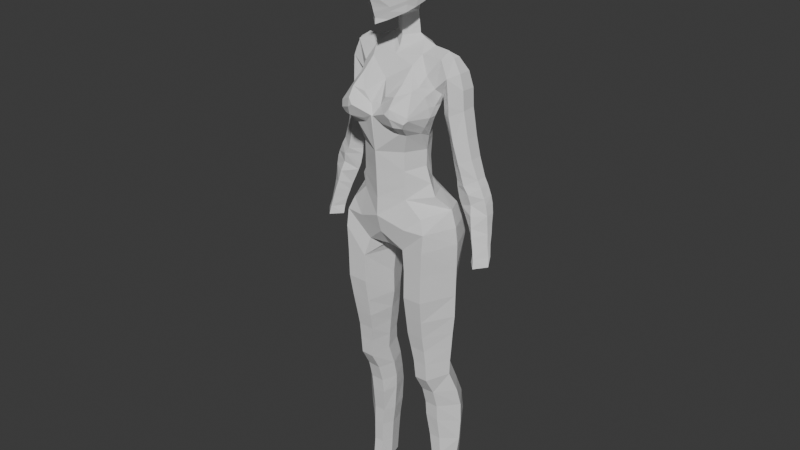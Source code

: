 # Source: Final_Character_1.blend  (saved by Blender 4.5.90; exported with 4.5.12 LTS)
import bpy
from mathutils import Matrix  # noqa: F401  (used for matrix-valued properties, if any)

bpy.ops.wm.read_factory_settings(use_empty=True)
scene = bpy.context.scene
scene.name = 'Scene'

# ---- collections
col_collection = bpy.data.collections.new('Collection'); scene.collection.children.link(col_collection)

# ---- world
world_world = bpy.data.worlds.new('World'); scene.world = world_world
world_world.use_nodes = True; world_world.node_tree.nodes.clear()
_N = world_world.node_tree.nodes; _L = world_world.node_tree.links
n0 = _N.new('ShaderNodeOutputWorld'); n0.name = 'World Output'; n0.location = (200, 100)
n1 = _N.new('ShaderNodeBackground'); n1.name = 'Background'; n1.location = (-200, 100)
n1.inputs[0].default_value = (0.05088, 0.05088, 0.05088, 1.0)
_L.new(n1.outputs[0], n0.inputs[0])
n0.is_active_output = True
world_world.color = (0.05088, 0.05088, 0.05088)
world_world.sun_shadow_jitter_overblur = 0.0

# ---- meshes
me_plane_002 = bpy.data.meshes.new('Plane.002')
me_plane_002.from_pydata([(-1.362, -0.2169, -1.103e-07), (-0.7478, -0.2738, 0.6129), (0.0, -0.269, 0.9613), (-1.028, -0.2216, -0.6704), (-0.7034, -0.2216, -0.9234), (0.0, -0.2216, -0.9234), (-1.825, -1.212, -0.3968), (-1.664, -0.676, -0.3968), (-1.825, -1.212, -0.3968), (-1.71, -6.37, -0.3968), (-1.86, -7.058, -0.628), (-1.254, -0.7786, 0.5432), (-1.728, -5.862, -0.3968), (-1.901, -7.664, -0.7821), (-1.423, -1.202, 0.6471), (-1.901, -8.34, -0.809), (-1.382, -3.461, 0.7068), (-1.767, -5.356, -0.3968), (-1.343, -4.203, 0.5931), (-1.804, -4.827, -0.3968), (-1.307, -4.829, 0.4816), (-1.862, -4.214, -0.3968), (-1.301, -5.35, 0.3746), (-1.871, -3.474, -0.3968), (-1.871, -3.474, -0.3968), (-1.888, -2.562, -0.3968), (-1.888, -2.562, -0.3968), (-1.891, -1.752, -0.3968), (-1.891, -1.752, -0.3968), (-1.343, -8.281, -0.2963), (-1.4, -2.549, 0.7112), (-1.355, -7.709, -0.2448), (-1.432, -1.76, 0.7193), (-1.338, -7.082, -0.07505), (-1.31, -6.478, 0.2609), (-1.314, -5.858, 0.3122), (-1.517, -8.305, -1.45), (-1.503, -7.583, -1.357), (-1.411, -6.998, -1.183), (-1.29, -6.336, -0.965), (-1.289, -5.835, -0.9233), (-1.295, -5.247, -0.9747), (-1.305, -4.728, -0.9939), (-1.349, -4.133, -1.042), (-1.372, -3.437, -1.097), (-1.398, -2.54, -1.286), (-1.461, -1.725, -1.398), (-1.492, -1.193, -1.215), (-1.364, -0.7315, -1.036), (-0.9019, -8.203, -0.2963), (-0.9108, -7.711, -0.2448), (-0.9075, -7.111, -0.07505), (-0.893, -6.494, 0.2609), (-0.8588, -5.856, 0.3122), (-0.7885, -5.346, 0.3746), (-0.7501, -4.813, 0.4816), (-0.7568, -4.209, 0.5811), (-0.759, -3.48, 0.6967), (-0.7724, -2.563, 0.6999), (-0.6206, -1.957, 0.584), (-0.8036, -1.177, 0.7609), (-0.7655, -8.152, -0.7971), (-0.7521, -7.721, -0.7855), (-0.7387, -7.13, -0.6468), (-0.7494, -6.407, -0.4041), (-0.7066, -5.886, -0.3887), (-0.6745, -5.343, -0.408), (-0.5981, -4.8, -0.3887), (-0.5161, -4.216, -0.3926), (-0.5232, -3.505, -0.3887), (-0.4429, -2.606, -0.3964), (-0.2729, -2.132, -0.381), (0.0, -2.011, -0.381), (0.0, -0.8497, 0.9909), (0.0, -1.43, 0.8264), (0.0, -1.979, 0.4546), (-0.3938, -2.232, 0.09674), (-0.9841, -8.26, -1.425), (-0.9809, -7.689, -1.361), (-0.9295, -7.069, -1.201), (-0.891, -6.336, -0.9655), (-0.8653, -5.836, -0.9246), (-0.8236, -5.348, -0.9673), (-0.7979, -4.806, -0.9934), (-0.8043, -4.205, -1.047), (-0.7818, -3.486, -1.137), (-0.7818, -2.578, -1.377), (-0.7818, -2.578, -1.377), (-0.4148, -1.815, -1.488), (-0.2717, -1.214, -1.377), (-0.08416, -0.6453, -1.155), (0.0, -0.6597, -1.146), (0.0, -1.116, -1.249), (0.0, -1.836, -0.9581), (-0.07903, -1.169, -1.283), (-0.1674, -1.805, -1.241), (-1.862, -9.052, -0.809), (-1.776, -9.682, -0.809), (-1.731, -10.47, -0.809), (-1.743, -11.21, -0.809), (-1.435, -11.23, -0.3737), (-1.467, -11.22, -1.283), (-1.435, -10.45, -0.4469), (-1.397, -9.666, -0.4122), (-1.371, -9.048, -0.4007), (-1.467, -10.48, -1.321), (-1.48, -9.749, -1.371), (-1.483, -9.194, -1.418), (-0.9793, -9.042, -0.4007), (-1.053, -9.657, -0.4122), (-1.108, -10.44, -0.4469), (-1.124, -11.22, -0.3737), (-1.127, -11.21, -1.283), (-1.108, -10.46, -1.328), (-1.076, -9.715, -1.37), (-1.018, -9.086, -1.415), (-1.002, -11.2, -0.8013), (-0.9633, -10.44, -0.8045), (-0.9248, -9.715, -0.8142), (-0.8413, -9.082, -0.811), (-1.362, -0.2169, -1.103e-07), (-1.028, 0.6759, -4.388e-08), (-1.14, 1.814, 0.4037), (-1.195, 0.1755, -7.474e-08), (-1.039, 1.192, 4.712e-09), (-0.7291, 1.206, 0.6297), (-0.7223, 0.6183, 0.6297), (-0.7401, 0.1438, 0.6108), (-0.7554, 1.837, 0.8903), (0.0, 1.193, 1.042), (0.0, 0.6126, 1.001), (0.0, 0.1591, 0.982), (-1.036, 2.129, 1.098), (-1.242, 1.995, 0.3838), (-1.341, 2.287, 0.2768), (-1.192, 2.859, 0.3272), (-0.9242, 1.804, 0.7802), (-0.323, 2.0, 1.033), (-0.03475, 2.292, 1.164), (-0.7933, 2.14, 1.207), (-0.3412, 2.131, 1.132), (-0.3749, 2.883, 1.026), (-0.7372, 2.978, 1.086), (-0.1655, 2.57, 0.9837), (-0.9894, 3.058, 0.6463), (-1.295, 2.568, 0.2705), (0.0, 2.277, 1.132), (0.0, 3.206, 0.5506), (-0.7478, -0.2738, 0.6129), (0.0, -0.269, 0.9613), (-0.8874, 0.8454, -0.3747), (-0.8945, 0.1464, -0.4439), (-0.8874, 1.427, -0.4282), (-1.028, -0.2216, -0.6704), (0.0, 3.758, -1.069), (0.0, 2.655, 0.9371), (-0.7071, 3.659, 0.262), (-1.09, 1.615, -0.01835), (-1.046, 3.135, 0.4083), (0.0, 4.114, -0.8686), (0.0, 3.172, -1.176), (0.0, 2.533, -1.093), (0.0, 2.016, -0.8793), (0.0, 1.586, -0.7375), (-0.5625, 0.8426, -0.6277), (-0.5696, 0.1464, -0.6969), (-0.5625, 1.414, -0.6812), (-0.7034, -0.2216, -0.9234), (0.0, 0.8426, -0.6277), (0.0, 0.1464, -0.6969), (0.0, 1.412, -0.6812), (-0.1418, -0.2216, -0.9234), (0.0, -0.2216, -0.9234), (-0.8874, 1.623, -0.4282), (-0.5625, 1.606, -0.7049), (0.0, 3.813, 0.1471), (0.0, 4.361, -0.725), (-0.5538, 4.234, -0.4861), (-0.923, 4.079, -0.4861), (-1.429, 4.048, -0.4378), (-1.196, 1.968, -0.01835), (-1.3, 2.266, -0.01835), (-1.288, 2.537, -0.01835), (-1.273, 3.021, -0.01835), (-1.172, 3.763, -0.6179), (-1.467, 3.921, -0.01835), (-0.8874, 2.051, -0.5054), (-0.5625, 2.036, -0.8201), (-0.8151, 3.921, -0.02471), (-1.107, 3.411, 0.1322), (-0.7221, 3.275, 0.6739), (-0.9295, 2.472, -0.7952), (-0.5205, 2.457, -1.009), (-1.114, 2.283, 1.151), (-1.177, 2.468, 1.067), (-1.192, 2.427, 1.056), (-1.199, 2.385, 1.056), (-0.7197, 2.689, 1.3), (-0.7417, 2.421, 1.32), (-0.5897, 2.526, 1.343), (-0.9295, 3.119, -0.9236), (-0.5205, 3.104, -1.138), (-1.24, 2.505, -0.3447), (-1.369, 2.985, -0.3909), (-0.9295, 3.783, -0.7635), (-0.5205, 3.768, -0.9818), (-1.388, 3.743, -0.3909), (-0.5205, 4.049, -0.8257), (0.0, 3.972, -0.03904), (0.0, 4.27, -0.1593), (-0.4035, 4.348, -0.4666), (-0.3792, 4.68, -0.45), (-0.3641, 4.981, -0.4356), (0.0, 4.827, -0.1593), (0.0, 4.699, -0.6955), (0.0, 5.142, -0.6864), (-0.182, 4.904, -0.2975), (-0.3641, 4.981, -0.4356), (0.0, 4.827, -0.1593), (0.0, 5.142, -0.6864), (0.0, 5.51, -0.7364), (0.0, 5.766, -0.8044), (0.0, 4.927, -0.05856), (0.0, 4.993, 0.1702), (0.0, 4.998, 0.3255), (0.0, 4.957, 0.576), (0.0, 4.861, 0.8509), (0.0, 4.842, 0.9914), (0.0, 5.014, 0.9818), (0.0, 5.329, 1.088), (0.0, 5.593, 1.176), (0.0, 5.693, 1.388), (0.0, 5.935, 1.202), (0.0, 6.245, 1.216), (0.0, 6.351, 1.276), (0.0, 6.853, 1.355), (0.0, 7.226, 1.246), (0.0, 7.677, 0.9911), (0.0, 7.955, 0.595), (0.0, 8.053, 0.1126), (0.0, 8.069, -0.4282), (0.0, 7.806, -0.9738), (0.0009002, 7.372, -1.226), (0.0, 6.849, -1.313), (0.0, 6.371, -1.17), (0.0, 6.065, -0.9855), (-0.2837, 4.966, 0.7364), (-0.6306, 5.16, 0.4432), (-0.9029, 5.428, -0.00925), (-0.4013, 5.173, -0.4479), (-0.4571, 5.362, -0.4583), (-0.7133, 5.524, -0.4474), (-0.3087, 5.059, 0.5096), (-0.7753, 5.287, 0.217), (-0.3725, 5.147, 0.1936), (-0.4148, 5.255, -0.1323), (-0.182, 4.904, -0.2975), (-0.23, 5.104, -0.1477), (-0.1823, 7.96, -0.7041), (-0.3645, 8.045, -0.4345), (0.0, 7.986, -0.701), (-0.1823, 8.049, -0.161), (0.0, 8.061, -0.1578), (-0.2413, 7.71, -0.9796), (-0.4827, 7.881, -0.7071), (-0.181, 7.951, 0.3376), (-0.362, 7.947, 0.08023), (-0.543, 7.943, -0.1771), (-0.3509, 7.355, -1.137), (-0.711, 7.562, -0.7988), (-0.3083, 6.679, -1.181), (-0.6167, 6.876, -1.029), (-0.925, 7.059, -0.7787), (-0.4265, 6.558, -1.116), (-0.9204, 6.683, -0.8648), (-0.5252, 6.292, -0.9518), (-0.9413, 6.519, -0.786), (-0.0996, 5.694, 1.178), (-0.333, 5.197, 0.772), (-0.6552, 5.379, 0.4536), (-0.8454, 5.504, 0.2158), (-0.9985, 5.693, -0.009871), (0.0, 5.186, 1.047), (0.0, 5.502, 1.156), (-1.007, 5.773, -0.008829), (-0.8868, 5.668, 0.2356), (-0.6754, 5.482, 0.4735), (-0.3594, 5.334, 0.802), (-0.9179, 7.589, -0.1435), (-1.089, 7.067, -0.1098), (-1.152, 6.677, -0.07615), (-1.111, 6.247, -0.04249), (-1.019, 5.618, -0.319), (-1.035, 5.874, -0.5128), (-0.9967, 5.762, -0.4972), (-0.9633, 5.724, -0.4856), (-0.9523, 5.697, -0.4727), (-0.9568, 5.64, -0.4384), (-1.107, 5.837, -0.3209), (-1.111, 6.059, -0.513), (-1.211, 6.269, -0.3298), (-1.191, 6.332, -0.5134), (-1.229, 6.726, -0.3291), (-1.206, 6.736, -0.5195), (-1.169, 7.094, -0.3361), (-1.156, 7.094, -0.521), (-0.9972, 7.595, -0.3323), (-0.9811, 7.576, -0.5211), (-0.7207, 7.843, -0.5273), (-0.6525, 7.941, -0.3328), (-0.6126, 7.972, -0.4345), (-0.6479, 7.921, -0.5204), (-0.7698, 7.604, 0.1113), (-0.9301, 7.23, 0.1424), (-1.038, 6.685, 0.1735), (-0.9938, 6.227, 0.2045), (-0.3917, 5.685, 0.8228), (-0.7004, 5.677, 0.4874), (-0.3783, 6.512, 1.077), (-0.725, 6.608, 0.7778), (-0.9077, 6.578, 0.4542), (0.0, 6.584, 1.374), (-1.009, 6.527, 0.189), (-1.001, 6.958, 0.1579), (-0.3274, 6.879, 1.063), (-0.6283, 6.905, 0.798), (-0.8611, 6.931, 0.4401), (-0.2944, 7.227, 1.024), (-0.5481, 7.228, 0.7599), (-0.7769, 7.229, 0.4432), (-0.2391, 7.659, 0.9012), (-0.4296, 7.64, 0.6865), (-0.6241, 7.622, 0.4009), (-0.9403, 5.948, 0.2201), (-0.3927, 5.922, 0.8358), (-0.7251, 5.934, 0.49), (-0.1963, 5.928, 1.019), (-0.1891, 6.379, 1.146), (-0.3686, 6.468, 0.9837), (-0.6692, 6.548, 0.7073), (-0.8606, 6.546, 0.4746), (1.422, 4.043, -0.4285), (1.659, 3.892, -0.3442), (1.875, 3.504, -0.3442), (1.995, 3.054, -0.3442), (2.02, 2.46, -0.3635), (2.167, 1.659, -0.3827), (2.303, 1.059, -0.4084), (2.504, 0.4746, -0.4502), (1.846, 1.525, -0.1326), (1.546, 1.517, -0.3827), (1.996, 0.9412, -0.1783), (1.661, 0.9385, -0.4084), (1.42, 2.261, -0.2716), (1.723, 2.304, -0.06567), (2.172, 0.2838, -0.2304), (1.784, 0.298, -0.4502), (2.084, 0.5863, -0.2198), (1.723, 2.609, -0.0432), (1.665, 3.399, -0.01649), (1.457, 3.92, -0.03026), (1.33, 2.714, -0.3468), (2.504, 0.4785, -0.8031), (2.303, 1.051, -0.8163), (2.167, 1.651, -0.8063), (2.02, 2.476, -0.8145), (1.995, 3.03, -0.8109), (1.875, 3.5, -0.756), (1.659, 3.907, -0.5717), (0.9186, 3.784, -0.7651), (1.604, 3.532, -0.9285), (1.639, 3.064, -1.003), (1.706, 2.519, -0.9552), (1.817, 1.681, -0.9738), (1.96, 0.9784, -0.9756), (2.125, 0.4898, -0.987), (1.694, 3.004, -0.02984), (1.36, 2.595, -0.6032), (0.5541, 2.333, -0.01319), (0.768, 3.089, -0.9178), (1.088, 3.86, -0.5886), (1.315, 3.501, -0.3114), (1.258, 3.242, -0.2703), (1.799, 0.1124, -0.4502), (1.886, -0.2444, -0.4502), (2.621, 0.2703, -0.4502), (2.753, -0.03072, -0.4502), (2.341, 0.06349, -0.2222), (2.817, -0.2142, -0.4502), (2.408, -0.2557, -0.2812), (1.979, -0.4578, -0.4502), (2.875, -0.5149, -0.4502), (2.898, -0.8065, -0.4388), (2.93, -1.075, -0.4252), (2.976, -1.418, -0.373), (3.044, -1.747, -0.3458), (3.099, -2.017, -0.2754), (2.788, -2.049, 0.06152), (2.49, -2.059, -0.2754), (2.484, -1.781, -0.3458), (2.754, -1.789, 0.007961), (2.686, -1.458, -0.04378), (2.412, -1.526, -0.373), (2.614, -1.16, -0.07919), (2.319, -1.23, -0.4252), (2.55, -0.9011, -0.1328), (2.234, -1.001, -0.4388), (2.482, -0.5644, -0.1863), (2.091, -0.6984, -0.4502), (3.044, -1.758, -0.4384), (2.976, -1.421, -0.5201), (2.93, -1.092, -0.6238), (2.898, -0.8217, -0.6714), (2.875, -0.5244, -0.7301), (2.617, 0.272, -0.8031), (2.756, -0.02069, -0.7834), (2.815, -0.2409, -0.7782), (2.175, 0.2538, -0.9824), (2.34, -0.05258, -0.9983), (2.411, -0.2818, -1.012), (2.483, -0.5496, -0.9801), (2.552, -0.8878, -0.9302), (2.615, -1.151, -0.8462), (2.69, -1.432, -0.7464), (2.754, -1.773, -0.6669), (2.786, -2.07, -0.5762), (1.362, -0.2169, -1.103e-07), (0.7478, -0.2738, 0.6129), (1.028, -0.2216, -0.6704), (0.7034, -0.2216, -0.9234), (1.825, -1.212, -0.3968), (1.664, -0.676, -0.3968), (1.825, -1.212, -0.3968), (1.71, -6.37, -0.3968), (1.86, -7.058, -0.628), (1.254, -0.7786, 0.5432), (1.728, -5.862, -0.3968), (1.901, -7.664, -0.7821), (1.423, -1.202, 0.6471), (1.901, -8.34, -0.809), (1.382, -3.461, 0.7068), (1.767, -5.356, -0.3968), (1.343, -4.203, 0.5931), (1.804, -4.827, -0.3968), (1.307, -4.829, 0.4816), (1.862, -4.214, -0.3968), (1.301, -5.35, 0.3746), (1.871, -3.474, -0.3968), (1.871, -3.474, -0.3968), (1.888, -2.562, -0.3968), (1.888, -2.562, -0.3968), (1.891, -1.752, -0.3968), (1.891, -1.752, -0.3968), (1.343, -8.281, -0.2963), (1.4, -2.549, 0.7112), (1.355, -7.709, -0.2448), (1.432, -1.76, 0.7193), (1.338, -7.082, -0.07505), (1.31, -6.478, 0.2609), (1.314, -5.858, 0.3122), (1.517, -8.305, -1.45), (1.503, -7.583, -1.357), (1.411, -6.998, -1.183), (1.29, -6.336, -0.965), (1.289, -5.835, -0.9233), (1.295, -5.247, -0.9747), (1.305, -4.728, -0.9939), (1.349, -4.133, -1.042), (1.372, -3.437, -1.097), (1.398, -2.54, -1.286), (1.461, -1.725, -1.398), (1.492, -1.193, -1.215), (1.364, -0.7315, -1.036), (0.9019, -8.203, -0.2963), (0.9108, -7.711, -0.2448), (0.9075, -7.111, -0.07505), (0.893, -6.494, 0.2609), (0.8588, -5.856, 0.3122), (0.7885, -5.346, 0.3746), (0.7501, -4.813, 0.4816), (0.7568, -4.209, 0.5811), (0.759, -3.48, 0.6967), (0.7724, -2.563, 0.6999), (0.6206, -1.957, 0.584), (0.8036, -1.177, 0.7609), (0.7655, -8.152, -0.7971), (0.7521, -7.721, -0.7855), (0.7387, -7.13, -0.6468), (0.7494, -6.407, -0.4041), (0.7066, -5.886, -0.3887), (0.6745, -5.343, -0.408), (0.5981, -4.8, -0.3887), (0.5161, -4.216, -0.3926), (0.5232, -3.505, -0.3887), (0.4429, -2.606, -0.3964), (0.2729, -2.132, -0.381), (0.3938, -2.232, 0.09674), (0.9841, -8.26, -1.425), (0.9809, -7.689, -1.361), (0.9295, -7.069, -1.201), (0.891, -6.336, -0.9655), (0.8653, -5.836, -0.9246), (0.8236, -5.348, -0.9673), (0.7979, -4.806, -0.9934), (0.8043, -4.205, -1.047), (0.7818, -3.486, -1.137), (0.7818, -2.578, -1.377), (0.7818, -2.578, -1.377), (0.4148, -1.815, -1.488), (0.2717, -1.214, -1.377), (0.08416, -0.6453, -1.155), (0.07903, -1.169, -1.283), (0.1674, -1.805, -1.241), (1.862, -9.052, -0.809), (1.776, -9.682, -0.809), (1.731, -10.47, -0.809), (1.743, -11.21, -0.809), (1.435, -11.23, -0.3737), (1.467, -11.22, -1.283), (1.435, -10.45, -0.4469), (1.397, -9.666, -0.4122), (1.371, -9.048, -0.4007), (1.467, -10.48, -1.321), (1.48, -9.749, -1.371), (1.483, -9.194, -1.418), (0.9793, -9.042, -0.4007), (1.053, -9.657, -0.4122), (1.108, -10.44, -0.4469), (1.124, -11.22, -0.3737), (1.127, -11.21, -1.283), (1.108, -10.46, -1.328), (1.076, -9.715, -1.37), (1.018, -9.086, -1.415), (1.002, -11.2, -0.8013), (0.9633, -10.44, -0.8045), (0.9248, -9.715, -0.8142), (0.8413, -9.082, -0.811), (1.362, -0.2169, -1.103e-07), (1.028, 0.6759, -4.388e-08), (1.14, 1.814, 0.4037), (1.195, 0.1755, -7.474e-08), (1.039, 1.192, 4.712e-09), (0.7291, 1.206, 0.6297), (0.7223, 0.6183, 0.6297), (0.7401, 0.1438, 0.6108), (0.7554, 1.837, 0.8903), (1.036, 2.129, 1.098), (1.242, 1.995, 0.3838), (1.341, 2.287, 0.2768), (1.192, 2.859, 0.3272), (0.9242, 1.804, 0.7802), (0.323, 2.0, 1.033), (0.03475, 2.292, 1.164), (0.7933, 2.14, 1.207), (0.3412, 2.131, 1.132), (0.3749, 2.883, 1.026), (0.7372, 2.978, 1.086), (0.1655, 2.57, 0.9837), (0.9894, 3.058, 0.6463), (1.295, 2.568, 0.2705), (0.7478, -0.2738, 0.6129), (0.8874, 0.8454, -0.3747), (0.8945, 0.1464, -0.4439), (0.8874, 1.427, -0.4282), (1.028, -0.2216, -0.6704), (0.7071, 3.659, 0.262), (1.09, 1.615, -0.01835), (1.046, 3.135, 0.4083), (0.5625, 0.8426, -0.6277), (0.5696, 0.1464, -0.6969), (0.5625, 1.414, -0.6812), (0.7034, -0.2216, -0.9234), (0.1418, -0.2216, -0.9234), (0.8874, 1.623, -0.4282), (0.5625, 1.606, -0.7049), (0.5538, 4.234, -0.4861), (0.923, 4.079, -0.4861), (1.429, 4.048, -0.4378), (1.196, 1.968, -0.01835), (1.3, 2.266, -0.01835), (1.288, 2.537, -0.01835), (1.273, 3.021, -0.01835), (1.172, 3.763, -0.6179), (1.467, 3.921, -0.01835), (0.8874, 2.051, -0.5054), (0.5625, 2.036, -0.8201), (0.8151, 3.921, -0.02471), (1.107, 3.411, 0.1322), (0.7221, 3.275, 0.6739), (0.9295, 2.472, -0.7952), (0.5205, 2.457, -1.009), (1.114, 2.283, 1.151), (1.177, 2.468, 1.067), (1.192, 2.427, 1.056), (1.199, 2.385, 1.056), (0.7197, 2.689, 1.3), (0.7417, 2.421, 1.32), (0.5897, 2.526, 1.343), (0.9295, 3.119, -0.9236), (0.5205, 3.104, -1.138), (1.24, 2.505, -0.3447), (1.369, 2.985, -0.3909), (0.9295, 3.783, -0.7635), (0.5205, 3.768, -0.9818), (1.388, 3.743, -0.3909), (0.5205, 4.049, -0.8257), (0.4035, 4.348, -0.4666), (0.3792, 4.68, -0.45), (0.3641, 4.981, -0.4356), (0.182, 4.904, -0.2975), (0.3641, 4.981, -0.4356), (-0.0009002, 7.372, -1.226), (0.2837, 4.966, 0.7364), (0.6306, 5.16, 0.4432), (0.9029, 5.428, -0.00925), (0.4013, 5.173, -0.4479), (0.4571, 5.362, -0.4583), (0.7133, 5.524, -0.4474), (0.3087, 5.059, 0.5096), (0.7753, 5.287, 0.217), (0.3725, 5.147, 0.1936), (0.4148, 5.255, -0.1323), (0.182, 4.904, -0.2975), (0.23, 5.104, -0.1477), (0.1823, 7.96, -0.7041), (0.3645, 8.045, -0.4345), (0.1823, 8.049, -0.161), (0.2413, 7.71, -0.9796), (0.4827, 7.881, -0.7071), (0.181, 7.951, 0.3376), (0.362, 7.947, 0.08023), (0.543, 7.943, -0.1771), (0.3509, 7.355, -1.137), (0.711, 7.562, -0.7988), (0.3083, 6.679, -1.181), (0.6167, 6.876, -1.029), (0.925, 7.059, -0.7787), (0.4265, 6.558, -1.116), (0.9204, 6.683, -0.8648), (0.5252, 6.292, -0.9518), (0.9413, 6.519, -0.786), (0.0996, 5.694, 1.178), (0.333, 5.197, 0.772), (0.6552, 5.379, 0.4536), (0.8454, 5.504, 0.2158), (0.9985, 5.693, -0.009871), (1.007, 5.773, -0.008829), (0.8868, 5.668, 0.2356), (0.6754, 5.482, 0.4735), (0.3594, 5.334, 0.802), (0.9179, 7.589, -0.1435), (1.089, 7.067, -0.1098), (1.152, 6.677, -0.07615), (1.111, 6.247, -0.04249), (1.019, 5.618, -0.319), (1.035, 5.874, -0.5128), (0.9967, 5.762, -0.4972), (0.9633, 5.724, -0.4856), (0.9523, 5.697, -0.4727), (0.9568, 5.64, -0.4384), (1.107, 5.837, -0.3209), (1.111, 6.059, -0.513), (1.211, 6.269, -0.3298), (1.191, 6.332, -0.5134), (1.229, 6.726, -0.3291), (1.206, 6.736, -0.5195), (1.169, 7.094, -0.3361), (1.156, 7.094, -0.521), (0.9972, 7.595, -0.3323), (0.9811, 7.576, -0.5211), (0.7207, 7.843, -0.5273), (0.6525, 7.941, -0.3328), (0.6126, 7.972, -0.4345), (0.6479, 7.921, -0.5204), (0.7698, 7.604, 0.1113), (0.9301, 7.23, 0.1424), (1.038, 6.685, 0.1735), (0.9938, 6.227, 0.2045), (0.3917, 5.685, 0.8228), (0.7004, 5.677, 0.4874), (0.3783, 6.512, 1.077), (0.725, 6.608, 0.7778), (0.9077, 6.578, 0.4542), (1.009, 6.527, 0.189), (1.001, 6.958, 0.1579), (0.3274, 6.879, 1.063), (0.6283, 6.905, 0.798), (0.8611, 6.931, 0.4401), (0.2944, 7.227, 1.024), (0.5481, 7.228, 0.7599), (0.7769, 7.229, 0.4432), (0.2391, 7.659, 0.9012), (0.4296, 7.64, 0.6865), (0.6241, 7.622, 0.4009), (0.9403, 5.948, 0.2201), (0.3927, 5.922, 0.8358), (0.7251, 5.934, 0.49), (0.1963, 5.928, 1.019), (0.1891, 6.379, 1.146), (0.3686, 6.468, 0.9837), (0.6692, 6.548, 0.7073), (0.8606, 6.546, 0.4746), (-1.422, 4.043, -0.4285), (-1.659, 3.892, -0.3442), (-1.875, 3.504, -0.3442), (-1.995, 3.054, -0.3442), (-2.02, 2.46, -0.3635), (-2.167, 1.659, -0.3827), (-2.303, 1.059, -0.4084), (-2.504, 0.4746, -0.4502), (-1.846, 1.525, -0.1326), (-1.546, 1.517, -0.3827), (-1.996, 0.9412, -0.1783), (-1.661, 0.9385, -0.4084), (-1.42, 2.261, -0.2716), (-1.723, 2.304, -0.06567), (-2.172, 0.2838, -0.2304), (-1.784, 0.298, -0.4502), (-2.084, 0.5863, -0.2198), (-1.723, 2.609, -0.0432), (-1.665, 3.399, -0.01649), (-1.457, 3.92, -0.03026), (-1.33, 2.714, -0.3468), (-2.504, 0.4785, -0.8031), (-2.303, 1.051, -0.8163), (-2.167, 1.651, -0.8063), (-2.02, 2.476, -0.8145), (-1.995, 3.03, -0.8109), (-1.875, 3.5, -0.756), (-1.659, 3.907, -0.5717), (-0.9186, 3.784, -0.7651), (-1.604, 3.532, -0.9285), (-1.639, 3.064, -1.003), (-1.706, 2.519, -0.9552), (-1.817, 1.681, -0.9738), (-1.96, 0.9784, -0.9756), (-2.125, 0.4898, -0.987), (-1.694, 3.004, -0.02984), (-1.36, 2.595, -0.6032), (-0.5541, 2.333, -0.01319), (-0.768, 3.089, -0.9178), (-1.088, 3.86, -0.5886), (-1.315, 3.501, -0.3114), (-1.258, 3.242, -0.2703), (-1.799, 0.1124, -0.4502), (-1.886, -0.2444, -0.4502), (-2.621, 0.2703, -0.4502), (-2.753, -0.03072, -0.4502), (-2.341, 0.06349, -0.2222), (-2.817, -0.2142, -0.4502), (-2.408, -0.2557, -0.2812), (-1.979, -0.4578, -0.4502), (-2.875, -0.5149, -0.4502), (-2.898, -0.8065, -0.4388), (-2.93, -1.075, -0.4252), (-2.976, -1.418, -0.373), (-3.044, -1.747, -0.3458), (-3.099, -2.017, -0.2754), (-2.788, -2.049, 0.06152), (-2.49, -2.059, -0.2754), (-2.484, -1.781, -0.3458), (-2.754, -1.789, 0.007961), (-2.686, -1.458, -0.04378), (-2.412, -1.526, -0.373), (-2.614, -1.16, -0.07919), (-2.319, -1.23, -0.4252), (-2.55, -0.9011, -0.1328), (-2.234, -1.001, -0.4388), (-2.482, -0.5644, -0.1863), (-2.091, -0.6984, -0.4502), (-3.044, -1.758, -0.4384), (-2.976, -1.421, -0.5201), (-2.93, -1.092, -0.6238), (-2.898, -0.8217, -0.6714), (-2.875, -0.5244, -0.7301), (-2.617, 0.272, -0.8031), (-2.756, -0.02069, -0.7834), (-2.815, -0.2409, -0.7782), (-2.175, 0.2538, -0.9824), (-2.34, -0.05258, -0.9983), (-2.411, -0.2818, -1.012), (-2.483, -0.5496, -0.9801), (-2.552, -0.8878, -0.9302), (-2.615, -1.151, -0.8462), (-2.69, -1.432, -0.7464), (-2.754, -1.773, -0.6669), (-2.786, -2.07, -0.5762)], [(2, 5), (86, 87), (382, 378), (380, 381), (381, 382), (506, 507), (743, 739), (741, 742), (742, 743)], [(4, 5, 90), (14, 8, 6, 28, 27, 32), (16, 23, 25, 26, 24), (13, 31, 33, 10), (19, 17, 22, 20), (17, 12, 35, 22), (32, 27, 28, 25, 26, 30), (21, 24, 23), (30, 25, 26, 24, 23, 16), (25, 26, 28, 27), (8, 6, 27, 28), (33, 34, 9, 10), (31, 13, 15, 29), (18, 16, 23, 21), (7, 6, 8, 14, 11), (20, 18, 21, 19), (35, 12, 9, 34), (1, 0, 7, 11), (3, 7, 0), (7, 3, 48), (3, 4, 48), (47, 8, 7, 48), (46, 28, 8, 47), (46, 45, 26, 28), (44, 24, 26, 45), (44, 43, 21, 24), (42, 19, 21, 43), (41, 17, 19, 42), (40, 12, 17, 41), (39, 9, 12, 40), (38, 10, 9, 39), (37, 13, 10, 38), (36, 15, 13, 37), (31, 29, 49, 50), (33, 31, 50, 51), (34, 33, 51, 52), (35, 34, 52, 53), (22, 35, 53, 54), (20, 22, 54, 55), (18, 20, 55, 56), (16, 18, 56, 57), (30, 16, 57, 58), (32, 30, 58, 59), (14, 32, 59, 60), (11, 14, 60), (11, 60, 1), (57, 56, 58), (62, 50, 49, 61), (51, 50, 62, 63), (52, 51, 63, 64), (53, 52, 64, 65), (54, 53, 65, 66), (55, 54, 66, 67), (56, 55, 67, 68), (68, 69, 57, 56), (69, 70, 58, 57), (59, 58, 70, 71, 76), (2, 1, 73), (60, 73, 1), (73, 60, 74), (60, 59, 74), (74, 59, 75), (71, 75, 59, 76), (72, 75, 71), (78, 77, 36, 37), (38, 79, 78, 37), (39, 80, 79, 38), (40, 81, 80, 39), (41, 82, 81, 40), (42, 83, 82, 41), (43, 84, 83, 42), (44, 85, 84, 43), (45, 86, 85, 44), (62, 61, 77, 78), (63, 62, 78, 79), (64, 63, 79, 80), (65, 64, 80, 81), (66, 65, 81, 82), (67, 66, 82, 83), (68, 67, 83, 84), (69, 68, 84, 85), (70, 69, 85, 86), (4, 90, 48), (90, 89, 48), (48, 89, 47), (89, 88, 47), (47, 88, 46), (46, 88, 87, 45), (90, 5, 91), (88, 89, 95), (86, 88, 95, 70), (95, 89, 94), (89, 90, 94), (91, 92, 90), (90, 92, 94), (92, 93, 94), (94, 93, 95), (72, 71, 93), (93, 71, 95), (71, 70, 95), (29, 15, 96, 104), (103, 104, 96, 97), (102, 103, 97, 98), (100, 102, 98, 99), (105, 101, 99, 98), (106, 105, 98, 97), (107, 106, 97, 96), (36, 107, 96, 15), (111, 110, 102, 100), (109, 103, 102, 110), (108, 104, 103, 109), (49, 29, 104, 108), (36, 77, 115, 107), (107, 115, 114, 106), (106, 114, 113, 105), (113, 112, 101, 105), (119, 115, 77, 61), (119, 118, 114, 115), (118, 117, 113, 114), (117, 116, 112, 113), (110, 111, 116, 117), (109, 110, 117, 118), (108, 109, 118, 119), (61, 49, 108, 119), (120, 123, 151, 153), (123, 121, 151), (151, 121, 124, 150), (126, 121, 123), (126, 125, 124, 121), (126, 130, 129, 125), (126, 123, 127), (126, 127, 131, 130), (149, 131, 127, 148), (148, 127, 123, 120), (136, 132, 122), (122, 124, 125, 128, 136), (139, 128, 137), (128, 139, 132, 136), (138, 140, 137), (138, 137, 129, 146), (129, 137, 128, 125), (150, 124, 152), (122, 132, 133), (143, 147, 141), (143, 138, 146, 155), (139, 137, 140), (152, 124, 157), (144, 142, 190, 156), (141, 156, 190, 142), (147, 156, 141), (124, 122, 157), (144, 158, 135), (144, 156, 158), (147, 143, 155), (153, 151, 165, 167), (150, 152, 166, 164), (151, 150, 164, 165), (167, 165, 169, 171), (164, 166, 170, 168), (165, 164, 168, 169), (171, 169, 172), (166, 152, 173, 174), (166, 174, 163, 170), (157, 173, 152), (122, 133, 157), (157, 133, 180), (134, 181, 180), (133, 134, 180), (156, 147, 175), (134, 182, 181), (134, 145, 182), (145, 135, 182), (182, 135, 183), (174, 173, 186, 187), (163, 174, 187, 162), (173, 157, 186), (180, 186, 157), (181, 186, 180), (178, 188, 177), (175, 188, 156), (188, 175, 177), (209, 210, 177, 208), (159, 210, 176), (135, 158, 183), (179, 204, 184, 206), (158, 189, 183), (158, 156, 189), (188, 189, 156), (185, 183, 189), (189, 188, 185), (178, 185, 188), (179, 185, 178), (187, 186, 191, 192), (186, 181, 191), (162, 187, 192, 161), (182, 202, 191, 181), (193, 194, 195, 196), (197, 198, 199), (197, 194, 193, 198), (134, 133, 132, 193, 196), (135, 194, 197, 142, 144), (145, 195, 194, 135), (134, 196, 195, 145), (132, 139, 198, 193), (139, 140, 138, 199, 198), (141, 142, 197, 199, 138, 143), (192, 191, 200, 201), (200, 191, 203), (191, 202, 203), (202, 182, 203), (183, 203, 182), (161, 192, 201, 160), (201, 200, 204, 205), (200, 203, 206), (204, 200, 206, 184), (160, 201, 205, 154), (203, 183, 206), (185, 179, 206), (185, 206, 183), (179, 178, 204), (207, 159, 154, 205), (205, 204, 178, 207), (178, 177, 207), (120, 153, 167, 171, 172, 149, 148), (210, 159, 207), (210, 207, 177), (175, 208, 177), (213, 211, 210, 209), (212, 211, 213, 216), (176, 210, 211, 214), (212, 214, 211), (214, 212, 215), (216, 213, 215, 212), (226, 246, 225), (227, 246, 226), (251, 250, 248), (246, 252, 225), (247, 252, 246), (225, 252, 224), (253, 254, 247), (247, 254, 252), (252, 254, 224), (224, 254, 223), (248, 250, 253), (250, 255, 253), (254, 253, 255), (254, 255, 257), (254, 257, 223), (223, 257, 222), (256, 218, 222, 257), (255, 250, 257), (250, 249, 257), (217, 256, 257, 249), (217, 249, 219), (220, 219, 249, 250), (221, 220, 250, 251), (240, 260, 259), (259, 260, 258), (260, 241, 258), (240, 259, 262), (259, 261, 262), (261, 239, 262), (263, 258, 241), (242, 263, 241), (264, 258, 263), (258, 264, 259), (259, 267, 261), (267, 266, 261), (261, 266, 239), (266, 265, 239), (239, 265, 238), (269, 264, 268), (264, 263, 268), (263, 242, 268), (243, 268, 242), (244, 270, 243), (268, 243, 270), (270, 271, 268), (268, 271, 269), (271, 272, 269), (270, 244, 273), (271, 270, 273), (273, 274, 271), (271, 274, 272), (274, 273, 275, 276), (245, 275, 273, 244), (231, 277, 230), (232, 277, 231), (228, 246, 227), (246, 228, 278), (247, 246, 278, 279), (253, 247, 279, 280), (248, 253, 280, 281), (280, 285, 284, 281), (279, 286, 285, 280), (278, 287, 286, 279), (228, 282, 287, 278), (292, 293, 294, 295, 296, 297), (308, 309, 310, 311), (299, 293, 292, 298), (301, 299, 298, 300), (303, 301, 300, 302), (305, 303, 302, 304), (307, 305, 304, 306), (308, 307, 306, 309), (292, 248, 281, 298), (292, 297, 251, 248), (251, 297, 296, 221), (221, 296, 295, 245), (293, 299, 276), (295, 294, 275, 245), (275, 294, 293, 276), (299, 301, 276), (298, 281, 284), (298, 284, 291, 300), (303, 276, 301), (300, 291, 290, 302), (303, 305, 272, 274), (303, 274, 276), (302, 290, 289, 304), (305, 307, 272), (304, 289, 288, 306), (307, 308, 269), (269, 272, 307), (306, 288, 267, 309), (311, 310, 259, 264), (269, 308, 311, 264), (310, 309, 267, 259), (285, 333, 315, 291, 284), (291, 315, 322, 314, 290), (290, 314, 323, 313, 289), (289, 313, 288), (313, 312, 288), (288, 312, 267), (267, 312, 266), (230, 277, 283), (229, 283, 287), (287, 282, 229), (283, 277, 287), (287, 277, 316), (286, 287, 316, 317), (285, 286, 317), (322, 320, 314), (320, 319, 314), (318, 234, 321), (235, 324, 318, 321), (319, 318, 324, 325), (325, 326, 319), (323, 314, 326), (319, 326, 314), (236, 327, 324, 235), (325, 324, 327, 328), (326, 325, 328, 329), (313, 323, 326, 329), (234, 318, 337, 233), (237, 330, 327, 236), (328, 327, 330, 331), (329, 328, 331, 332), (312, 313, 329, 332), (266, 312, 332, 265), (265, 332, 238), (332, 331, 238), (331, 330, 238), (238, 330, 237), (333, 285, 317, 335), (317, 316, 334, 335), (232, 336, 334, 316, 277), (333, 335, 315), (233, 337, 336, 232), (318, 338, 337), (319, 339, 338, 318), (320, 340, 339, 319), (320, 322, 340), (315, 335, 322), (340, 322, 335), (335, 334, 339, 340), (339, 334, 338), (334, 336, 337, 338), (345, 354, 349, 346), (349, 351, 347, 346), (347, 351, 357, 355, 348), (357, 351, 352, 356, 355), (352, 351, 349, 350), (353, 350, 349, 354), (342, 341, 360), (342, 360, 359, 343), (344, 343, 359), (344, 359, 376, 358), (344, 358, 345), (354, 345, 358), (354, 358, 353), (358, 361, 353), (367, 368, 342, 343), (366, 367, 343, 344), (365, 366, 344, 345), (364, 365, 345, 346), (363, 364, 346, 347), (362, 363, 347, 348), (342, 368, 341), (375, 374, 363, 362), (373, 364, 363, 374), (372, 365, 364, 373), (371, 366, 365, 372), (370, 367, 366, 371), (369, 368, 367, 370), (368, 369, 341), (356, 352, 374, 375), (352, 350, 373, 374), (350, 353, 372, 373), (372, 353, 377), (361, 358, 376), (372, 377, 371), (361, 377, 353), (377, 361, 378), (377, 378, 371), (378, 379, 371), (371, 379, 370), (370, 379, 369), (369, 380, 341), (376, 359, 361), (361, 359, 378), (359, 360, 378), (356, 383, 355), (355, 385, 348), (385, 355, 387), (386, 385, 387), (383, 387, 355), (384, 387, 383), (389, 388, 386, 387), (390, 389, 387, 384), (398, 397, 400, 399), (396, 395, 400, 397), (402, 399, 400, 401), (394, 401, 400, 395), (403, 401, 394, 393), (402, 401, 403, 404), (405, 403, 393, 392), (404, 403, 405, 406), (406, 405, 407, 408), (391, 407, 405, 392), (389, 407, 391, 388), (390, 408, 407, 389), (396, 409, 395), (410, 394, 395, 409), (411, 393, 394, 410), (412, 392, 393, 411), (413, 391, 392, 412), (388, 391, 413, 416), (388, 416, 415, 386), (386, 415, 414, 385), (362, 348, 385, 414), (341, 369, 360), (369, 379, 360), (378, 360, 379), (420, 419, 416), (419, 418, 416), (416, 418, 415), (416, 413, 420), (375, 362, 414, 417), (415, 418, 417, 414), (412, 421, 420, 413), (411, 422, 421, 412), (410, 423, 422, 411), (409, 424, 423, 410), (425, 424, 409, 396), (375, 417, 383, 356), (384, 383, 417, 418), (390, 384, 418), (418, 419, 390), (420, 390, 419), (390, 420, 408), (406, 408, 420, 421), (404, 406, 421, 422), (402, 404, 422, 423), (399, 402, 423, 424), (398, 399, 424, 425), (396, 397, 398, 425), (429, 510, 5), (438, 456, 451, 452, 430, 432), (440, 448, 450, 449, 447), (437, 434, 457, 455), (443, 444, 446, 441), (441, 446, 459, 436), (456, 454, 450, 449, 452, 451), (445, 447, 448), (454, 440, 447, 448, 450, 449), (449, 451, 452, 450), (432, 452, 451, 430), (457, 434, 433, 458), (455, 453, 439, 437), (442, 445, 447, 440), (431, 435, 438, 432, 430), (444, 443, 445, 442), (459, 458, 433, 436), (427, 435, 431, 426), (428, 426, 431), (431, 472, 428), (428, 472, 429), (471, 472, 431, 432), (470, 471, 432, 452), (470, 452, 450, 469), (468, 469, 450, 448), (468, 448, 445, 467), (466, 467, 445, 443), (465, 466, 443, 441), (464, 465, 441, 436), (463, 464, 436, 433), (462, 463, 433, 434), (461, 462, 434, 437), (460, 461, 437, 439), (455, 474, 473, 453), (457, 475, 474, 455), (458, 476, 475, 457), (459, 477, 476, 458), (446, 478, 477, 459), (444, 479, 478, 446), (442, 480, 479, 444), (440, 481, 480, 442), (454, 482, 481, 440), (456, 483, 482, 454), (438, 484, 483, 456), (435, 484, 438), (435, 427, 484), (481, 482, 480), (486, 485, 473, 474), (475, 487, 486, 474), (476, 488, 487, 475), (477, 489, 488, 476), (478, 490, 489, 477), (479, 491, 490, 478), (480, 492, 491, 479), (492, 480, 481, 493), (493, 481, 482, 494), (483, 496, 495, 494, 482), (2, 73, 427), (484, 427, 73), (73, 74, 484), (484, 74, 483), (74, 75, 483), (495, 496, 483, 75), (72, 495, 75), (498, 461, 460, 497), (462, 461, 498, 499), (463, 462, 499, 500), (464, 463, 500, 501), (465, 464, 501, 502), (466, 465, 502, 503), (467, 466, 503, 504), (468, 467, 504, 505), (469, 468, 505, 506), (486, 498, 497, 485), (487, 499, 498, 486), (488, 500, 499, 487), (489, 501, 500, 488), (490, 502, 501, 489), (491, 503, 502, 490), (492, 504, 503, 491), (493, 505, 504, 492), (494, 506, 505, 493), (429, 472, 510), (510, 472, 509), (472, 471, 509), (509, 471, 508), (471, 470, 508), (470, 469, 507, 508), (510, 91, 5), (508, 512, 509), (506, 494, 512, 508), (512, 511, 509), (509, 511, 510), (91, 510, 92), (510, 511, 92), (92, 511, 93), (511, 512, 93), (72, 93, 495), (93, 512, 495), (495, 512, 494), (453, 521, 513, 439), (520, 514, 513, 521), (519, 515, 514, 520), (517, 516, 515, 519), (522, 515, 516, 518), (523, 514, 515, 522), (524, 513, 514, 523), (460, 439, 513, 524), (528, 517, 519, 527), (526, 527, 519, 520), (525, 526, 520, 521), (473, 525, 521, 453), (460, 524, 532, 497), (524, 523, 531, 532), (523, 522, 530, 531), (530, 522, 518, 529), (536, 485, 497, 532), (536, 532, 531, 535), (535, 531, 530, 534), (534, 530, 529, 533), (527, 534, 533, 528), (526, 535, 534, 527), (525, 536, 535, 526), (485, 536, 525, 473), (537, 564, 562, 540), (540, 562, 538), (562, 561, 541, 538), (543, 540, 538), (543, 538, 541, 542), (543, 542, 129, 130), (543, 544, 540), (543, 130, 131, 544), (149, 560, 544, 131), (560, 537, 540, 544), (550, 539, 546), (539, 550, 545, 542, 541), (553, 551, 545), (545, 550, 546, 553), (552, 551, 554), (552, 146, 129, 551), (129, 542, 545, 551), (561, 563, 541), (539, 547, 546), (557, 555, 147), (557, 155, 146, 552), (553, 554, 551), (563, 566, 541), (558, 565, 588, 556), (555, 556, 588, 565), (147, 555, 565), (541, 566, 539), (558, 549, 567), (558, 567, 565), (147, 155, 557), (564, 571, 569, 562), (561, 568, 570, 563), (562, 569, 568, 561), (571, 572, 169, 569), (568, 168, 170, 570), (569, 169, 168, 568), (572, 172, 169), (570, 574, 573, 563), (570, 170, 163, 574), (566, 563, 573), (539, 566, 547), (566, 578, 547), (548, 578, 579), (547, 578, 548), (565, 175, 147), (548, 579, 580), (548, 580, 559), (559, 580, 549), (580, 581, 549), (574, 585, 584, 573), (163, 162, 585, 574), (573, 584, 566), (578, 566, 584), (579, 578, 584), (576, 575, 586), (175, 565, 586), (586, 575, 175), (209, 208, 575, 606), (159, 176, 606), (549, 581, 567), (577, 604, 582, 602), (567, 581, 587), (567, 587, 565), (586, 565, 587), (583, 587, 581), (587, 583, 586), (576, 586, 583), (577, 576, 583), (585, 590, 589, 584), (584, 589, 579), (162, 161, 590, 585), (580, 579, 589, 600), (591, 594, 593, 592), (595, 597, 596), (595, 596, 591, 592), (548, 594, 591, 546, 547), (549, 558, 556, 595, 592), (559, 549, 592, 593), (548, 559, 593, 594), (546, 591, 596, 553), (553, 596, 597, 552, 554), (555, 557, 552, 597, 595, 556), (590, 599, 598, 589), (598, 601, 589), (589, 601, 600), (600, 601, 580), (581, 580, 601), (161, 160, 599, 590), (599, 603, 602, 598), (598, 604, 601), (602, 582, 604, 598), (160, 154, 603, 599), (601, 604, 581), (583, 604, 577), (583, 581, 604), (577, 602, 576), (605, 603, 154, 159), (603, 605, 576, 602), (576, 605, 575), (537, 560, 149, 172, 572, 571, 564), (606, 605, 159), (606, 575, 605), (175, 575, 208), (213, 209, 606, 607), (608, 609, 213, 607), (176, 214, 607, 606), (608, 607, 214), (214, 215, 608), (609, 608, 215, 213), (226, 225, 612), (227, 226, 612), (617, 614, 616), (612, 225, 618), (613, 612, 618), (225, 224, 618), (619, 613, 620), (613, 618, 620), (618, 224, 620), (224, 223, 620), (614, 619, 616), (616, 619, 621), (620, 621, 619), (620, 623, 621), (620, 223, 623), (223, 222, 623), (622, 623, 222, 218), (621, 623, 616), (616, 623, 615), (610, 615, 623, 622), (610, 219, 615), (220, 616, 615, 219), (221, 617, 616, 220), (240, 625, 260), (625, 624, 260), (260, 624, 241), (240, 262, 625), (625, 262, 626), (626, 262, 239), (627, 241, 624), (611, 241, 627), (628, 627, 624), (624, 625, 628), (625, 626, 631), (631, 626, 630), (626, 239, 630), (630, 239, 629), (239, 238, 629), (633, 632, 628), (628, 632, 627), (627, 632, 611), (243, 611, 632), (244, 243, 634), (632, 634, 243), (634, 632, 635), (632, 633, 635), (635, 633, 636), (634, 637, 244), (635, 637, 634), (637, 635, 638), (635, 636, 638), (638, 640, 639, 637), (245, 244, 637, 639), (231, 230, 641), (232, 231, 641), (228, 227, 612), (612, 642, 228), (613, 643, 642, 612), (619, 644, 643, 613), (614, 645, 644, 619), (644, 645, 646, 647), (643, 644, 647, 648), (642, 643, 648, 649), (228, 642, 649, 282), (654, 659, 658, 657, 656, 655), (670, 673, 672, 671), (661, 660, 654, 655), (663, 662, 660, 661), (665, 664, 662, 663), (667, 666, 664, 665), (669, 668, 666, 667), (670, 671, 668, 669), (654, 660, 645, 614), (654, 614, 617, 659), (617, 221, 658, 659), (221, 245, 657, 658), (655, 640, 661), (657, 245, 639, 656), (639, 640, 655, 656), (661, 640, 663), (660, 646, 645), (660, 662, 653, 646), (665, 663, 640), (662, 664, 652, 653), (665, 638, 636, 667), (665, 640, 638), (664, 666, 651, 652), (667, 636, 669), (666, 668, 650, 651), (669, 633, 670), (633, 669, 636), (668, 671, 631, 650), (673, 628, 625, 672), (633, 628, 673, 670), (672, 625, 631, 671), (647, 646, 653, 677, 694), (653, 652, 676, 683, 677), (652, 651, 675, 684, 676), (651, 650, 675), (675, 650, 674), (650, 631, 674), (631, 630, 674), (230, 283, 641), (229, 649, 283), (649, 229, 282), (283, 649, 641), (649, 678, 641), (648, 679, 678, 649), (647, 679, 648), (683, 676, 682), (682, 676, 681), (680, 321, 234), (235, 321, 680, 685), (681, 686, 685, 680), (686, 681, 687), (684, 687, 676), (681, 676, 687), (236, 235, 685, 688), (686, 689, 688, 685), (687, 690, 689, 686), (675, 690, 687, 684), (234, 233, 698, 680), (237, 236, 688, 691), (689, 692, 691, 688), (690, 693, 692, 689), (674, 693, 690, 675), (630, 629, 693, 674), (629, 238, 693), (693, 238, 692), (692, 238, 691), (238, 237, 691), (694, 696, 679, 647), (679, 696, 695, 678), (232, 641, 678, 695, 697), (694, 677, 696), (233, 232, 697, 698), (680, 698, 699), (681, 680, 699, 700), (682, 681, 700, 701), (682, 701, 683), (677, 683, 696), (701, 696, 683), (696, 701, 700, 695), (700, 699, 695), (695, 699, 698, 697), (706, 707, 710, 715), (710, 707, 708, 712), (708, 709, 716, 718, 712), (718, 716, 717, 713, 712), (713, 711, 710, 712), (714, 715, 710, 711), (703, 721, 702), (703, 704, 720, 721), (705, 720, 704), (705, 719, 737, 720), (705, 706, 719), (715, 719, 706), (715, 714, 719), (719, 714, 722), (728, 704, 703, 729), (727, 705, 704, 728), (726, 706, 705, 727), (725, 707, 706, 726), (724, 708, 707, 725), (723, 709, 708, 724), (703, 702, 729), (736, 723, 724, 735), (734, 735, 724, 725), (733, 734, 725, 726), (732, 733, 726, 727), (731, 732, 727, 728), (730, 731, 728, 729), (729, 702, 730), (717, 736, 735, 713), (713, 735, 734, 711), (711, 734, 733, 714), (733, 738, 714), (722, 737, 719), (733, 732, 738), (722, 714, 738), (738, 739, 722), (738, 732, 739), (739, 732, 740), (732, 731, 740), (731, 730, 740), (730, 702, 741), (737, 722, 720), (722, 739, 720), (720, 739, 721), (717, 716, 744), (716, 709, 746), (746, 748, 716), (747, 748, 746), (744, 716, 748), (745, 744, 748), (750, 748, 747, 749), (751, 745, 748, 750), (759, 760, 761, 758), (757, 758, 761, 756), (763, 762, 761, 760), (755, 756, 761, 762), (764, 754, 755, 762), (763, 765, 764, 762), (766, 753, 754, 764), (765, 767, 766, 764), (767, 769, 768, 766), (752, 753, 766, 768), (750, 749, 752, 768), (751, 750, 768, 769), (757, 756, 770), (771, 770, 756, 755), (772, 771, 755, 754), (773, 772, 754, 753), (774, 773, 753, 752), (749, 777, 774, 752), (749, 747, 776, 777), (747, 746, 775, 776), (723, 775, 746, 709), (702, 721, 730), (730, 721, 740), (739, 740, 721), (781, 777, 780), (780, 777, 779), (777, 776, 779), (777, 781, 774), (736, 778, 775, 723), (776, 775, 778, 779), (773, 774, 781, 782), (772, 773, 782, 783), (771, 772, 783, 784), (770, 771, 784, 785), (786, 757, 770, 785), (736, 717, 744, 778), (745, 779, 778, 744), (751, 779, 745), (779, 751, 780), (781, 780, 751), (751, 769, 781), (767, 782, 781, 769), (765, 783, 782, 767), (763, 784, 783, 765), (760, 785, 784, 763), (759, 786, 785, 760), (757, 786, 759, 758)])
_uv = me_plane_002.uv_layers.new(name='UVMap')
_uv.uv.foreach_set('vector', [0.0, 0.0, 0.0, 0.0, 0.0, 0.0, 0.0, 0.0, 0.0, 0.0, 0.0, 0.0, 0.0, 0.0, 0.0, 0.0, 0.0, 0.0, 0.0, 0.0, 0.0, 0.0, 0.0, 0.0, 0.0, 0.0, 0.0, 0.0, 0.0, 0.0, 0.0, 0.0, 0.0, 0.0, 0.0, 0.0, 0.0, 0.0, 0.0, 0.0, 0.0, 0.0, 0.0, 0.0, 0.0, 0.0, 0.0, 0.0, 0.0, 0.0, 0.0, 0.0, 0.0, 0.0, 0.0, 0.0, 0.0, 0.0, 0.0, 0.0, 0.0, 0.0, 0.0, 0.0, 0.0, 0.0, 0.0, 0.0, 0.0, 0.0, 0.0, 0.0, 0.0, 0.0, 0.0, 0.0, 0.0, 0.0, 0.0, 0.0, 0.0, 0.0, 0.0, 0.0, 0.0, 0.0, 0.0, 0.0, 0.0, 0.0, 0.0, 0.0, 0.0, 0.0, 0.0, 0.0, 0.0, 0.0, 0.0, 0.0, 0.0, 0.0, 0.0, 0.0, 0.0, 0.0, 0.0, 0.0, 0.0, 0.0, 0.0, 0.0, 0.0, 0.0, 0.0, 0.0, 0.0, 0.0, 0.0, 0.0, 0.0, 0.0, 0.0, 0.0, 0.0, 0.0, 0.0, 0.0, 0.0, 0.0, 0.0, 0.0, 0.0, 0.0, 0.0, 0.0, 0.0, 0.0, 0.0, 0.0, 0.0, 0.0, 0.0, 0.0, 0.0, 0.0, 0.0, 0.0, 0.0, 0.0, 0.0, 0.0, 0.0, 0.0, 0.0, 0.0, 0.0, 0.0, 0.0, 0.0, 0.0, 0.0, 0.0, 0.0, 0.0, 0.0, 0.0, 0.0, 0.0, 0.0, 0.0, 0.0, 0.0, 0.0, 0.0, 0.0, 0.0, 0.0, 0.0, 0.0, 0.0, 0.0, 0.0, 0.0, 0.0, 0.0, 0.0, 0.0, 0.0, 0.0, 0.0, 0.0, 0.0, 0.0, 0.0, 0.0, 0.0, 0.0, 0.0, 0.0, 0.0, 0.0, 0.0, 0.0, 0.0, 0.0, 0.0, 0.0, 0.0, 0.0, 0.0, 0.0, 0.0, 0.0, 0.0, 0.0, 0.0, 0.0, 0.0, 0.0, 0.0, 0.0, 0.0, 0.0, 0.0, 0.0, 0.0, 0.0, 0.0, 0.0, 0.0, 0.0, 0.0, 0.0, 0.0, 0.0, 0.0, 0.0, 0.0, 0.0, 0.0, 0.0, 0.0, 0.0, 0.0, 0.0, 0.0, 0.0, 0.0, 0.0, 0.0, 0.0, 0.0, 0.0, 0.0, 0.0, 0.0, 0.0, 0.0, 0.0, 0.0, 0.0, 0.0, 0.0, 0.0, 0.0, 0.0, 0.0, 0.0, 0.0, 0.0, 0.0, 0.0, 0.0, 0.0, 0.0, 0.0, 0.0, 0.0, 0.0, 0.0, 0.0, 0.0, 0.0, 0.0, 0.0, 0.0, 0.0, 0.0, 0.0, 0.0, 0.0, 0.0, 0.0, 0.0, 0.0, 0.0, 0.0, 0.0, 0.0, 0.0, 0.0, 0.0, 0.0, 0.0, 0.0, 0.0, 0.0, 0.0, 0.0, 0.0, 0.0, 0.0, 0.0, 0.0, 0.0, 0.0, 0.0, 0.0, 0.0, 0.0, 0.0, 0.0, 0.0, 0.0, 0.0, 0.0, 0.0, 0.0, 0.0, 0.0, 0.0, 0.0, 0.0, 0.0, 0.0, 0.0, 0.0, 0.0, 0.0, 0.0, 0.0, 0.0, 0.0, 0.0, 0.0, 0.0, 0.0, 0.0, 0.0, 0.0, 0.0, 0.0, 0.0, 0.0, 0.0, 0.0, 0.0, 0.0, 0.0, 0.0, 0.0, 0.0, 0.0, 0.0, 0.0, 0.0, 0.0, 0.0, 0.0, 0.0, 0.0, 0.0, 0.0, 0.0, 0.0, 0.0, 0.0, 0.0, 0.0, 0.0, 0.0, 0.0, 0.0, 0.0, 0.0, 0.0, 0.0, 0.0, 0.0, 0.0, 0.0, 0.0, 0.0, 0.0, 0.0, 0.0, 0.0, 0.0, 0.0, 0.0, 0.0, 0.0, 0.0, 0.0, 0.0, 0.0, 0.0, 0.0, 0.0, 0.0, 0.0, 0.0, 0.0, 0.0, 0.0, 0.0, 0.0, 0.0, 0.0, 0.0, 0.0, 0.0, 0.0, 0.0, 0.0, 0.0, 0.0, 0.0, 0.0, 0.0, 0.0, 0.0, 0.0, 0.0, 0.0, 0.0, 0.0, 0.0, 0.0, 0.0, 0.0, 0.0, 0.0, 0.0, 0.0, 0.0, 0.0, 0.0, 0.0, 0.0, 0.0, 0.0, 0.0, 0.0, 0.0, 0.0, 0.0, 0.0, 0.0, 0.0, 0.0, 0.0, 0.0, 0.0, 0.0, 0.0, 0.0, 0.0, 0.0, 0.0, 0.0, 0.0, 0.0, 0.0, 0.0, 0.0, 0.0, 0.0, 0.0, 0.0, 0.0, 0.0, 0.0, 0.0, 0.0, 0.0, 0.0, 0.0, 0.0, 0.0, 0.0, 0.0, 0.0, 0.0, 0.0, 0.0, 0.0, 0.0, 0.0, 0.0, 0.0, 0.0, 0.0, 0.0, 0.0, 0.0, 0.0, 0.0, 0.0, 0.0, 0.0, 0.0, 0.0, 0.0, 0.0, 0.0, 0.0, 0.0, 0.0, 0.0, 0.0, 0.0, 0.0, 0.0, 0.0, 0.0, 0.0, 0.0, 0.0, 0.0, 0.0, 0.0, 0.0, 0.0, 0.0, 0.0, 0.0, 0.0, 0.0, 0.0, 0.0, 0.0, 0.0, 0.0, 0.0, 0.0, 0.0, 0.0, 0.0, 0.0, 0.0, 0.0, 0.0, 0.0, 0.0, 0.0, 0.0, 0.0, 0.0, 0.0, 0.0, 0.0, 0.0, 0.0, 0.0, 0.0, 0.0, 0.0, 0.0, 0.0, 0.0, 0.0, 0.0, 0.0, 0.0, 0.0, 0.0, 0.0, 0.0, 0.0, 0.0, 0.0, 0.0, 0.0, 0.0, 0.0, 0.0, 0.0, 0.0, 0.0, 0.0, 0.0, 0.0, 0.0, 0.0, 0.0, 0.0, 0.0, 0.0, 0.0, 0.0, 0.0, 0.0, 0.0, 0.0, 0.0, 0.0, 0.0, 0.0, 0.0, 0.0, 0.0, 0.0, 0.0, 0.0, 0.0, 0.0, 0.0, 0.0, 0.0, 0.0, 0.0, 0.0, 0.0, 0.0, 0.0, 0.0, 0.0, 0.0, 0.0, 0.0, 0.0, 0.0, 0.0, 0.0, 0.0, 0.0, 0.0, 0.0, 0.0, 0.0, 0.0, 0.0, 0.0, 0.0, 0.0, 0.0, 0.0, 0.0, 0.0, 0.0, 0.0, 0.0, 0.0, 0.0, 0.0, 0.0, 0.0, 0.0, 0.0, 0.0, 0.0, 0.0, 0.0, 0.0, 0.0, 0.0, 0.0, 0.0, 0.0, 0.0, 0.0, 0.0, 0.0, 0.0, 0.0, 0.0, 0.0, 0.0, 0.0, 0.0, 0.0, 0.0, 0.0, 0.0, 0.0, 0.0, 0.0, 0.0, 0.0, 0.0, 0.0, 0.0, 0.0, 0.0, 0.0, 0.0, 0.0, 0.0, 0.0, 0.0, 0.0, 0.0, 0.0, 0.0, 0.0, 0.0, 0.0, 0.0, 0.0, 0.0, 0.0, 0.0, 0.0, 0.0, 0.0, 0.0, 0.0, 0.0, 0.0, 0.0, 0.0, 0.0, 0.0, 0.0, 0.0, 0.0, 0.0, 0.0, 0.0, 0.0, 0.0, 0.0, 0.0, 0.0, 0.0, 0.0, 0.0, 0.0, 0.0, 0.0, 0.0, 0.0, 0.0, 0.0, 0.0, 0.0, 0.0, 0.0, 0.0, 0.0, 0.0, 0.0, 0.0, 0.0, 0.0, 0.0, 0.0, 0.0, 0.0, 0.0, 0.0, 0.0, 0.0, 0.0, 0.0, 0.0, 0.0, 0.0, 0.0, 0.0, 0.0, 0.0, 0.0, 0.0, 0.0, 0.0, 0.0, 0.0, 0.0, 0.0, 0.0, 0.0, 0.0, 0.0, 0.0, 0.0, 0.0, 0.0, 0.0, 0.0, 0.0, 0.0, 0.0, 0.0, 0.0, 0.0, 0.0, 0.0, 0.0, 0.0, 0.0, 0.0, 0.0, 0.0, 0.0, 0.0, 0.0, 0.0, 0.0, 0.0, 0.0, 0.0, 0.0, 0.0, 0.0, 0.0, 0.0, 0.0, 0.0, 0.0, 0.0, 0.0, 0.0, 0.0, 0.0, 0.0, 0.0, 0.0, 0.0, 0.0, 0.0, 0.0, 0.0, 0.0, 0.0, 0.0, 0.0, 0.0, 0.0, 0.0, 0.0, 0.0, 0.0, 0.0, 0.0, 0.0, 0.0, 0.0, 0.0, 0.0, 0.0, 0.0, 0.0, 0.0, 0.0, 0.0, 0.0, 0.0, 0.0, 0.0, 0.0, 0.0, 0.0, 0.0, 0.0, 0.0, 0.0, 0.0, 0.0, 0.0, 0.0, 0.0, 0.0, 0.0, 0.0, 0.0, 0.0, 0.0, 0.0, 0.0, 0.0, 0.0, 0.0, 0.0, 0.0, 0.0, 0.0, 0.0, 0.0, 0.0, 0.0, 0.0, 0.0, 0.0, 0.0, 0.0, 0.0, 0.0, 0.0, 0.0, 0.0, 0.0, 0.0, 0.0, 0.0, 0.0, 0.0, 0.0, 0.0, 0.0, 0.0, 0.0, 0.0, 0.0, 0.0, 0.0, 0.0, 0.0, 0.0, 0.0, 0.0, 0.0, 0.0, 0.0, 0.0, 0.0, 0.0, 0.0, 0.0, 0.0, 0.0, 0.0, 0.0, 0.0, 0.0, 0.0, 0.0, 0.0, 0.0, 0.0, 0.0, 0.0, 0.0, 0.0, 0.0, 0.0, 0.0, 0.0, 0.0, 0.0, 0.0, 0.0, 0.0, 0.0, 0.0, 0.0, 0.0, 0.0, 0.0, 0.0, 0.0, 0.0, 0.0, 0.0, 0.0, 0.0, 0.0, 0.0, 0.0, 0.0, 0.0, 0.0, 0.0, 0.0, 0.0, 0.0, 0.0, 0.0, 0.0, 0.0, 0.0, 0.0, 0.0, 0.0, 0.0, 0.0, 0.0, 0.0, 0.0, 0.0, 0.0, 0.0, 0.0, 0.0, 0.0, 0.0, 0.0, 0.0, 0.0, 0.0, 0.0, 0.0, 0.0, 0.0, 0.0, 0.0, 0.0, 0.0, 0.0, 0.0, 0.0, 0.0, 0.0, 0.0, 0.0, 0.0, 0.0, 0.0, 0.0, 0.0, 0.0, 0.0, 0.0, 0.0, 0.0, 0.0, 0.0, 0.0, 0.0, 0.0, 0.0, 0.0, 0.0, 0.0, 0.0, 0.0, 0.0, 0.0, 0.0, 0.0, 0.0, 0.0, 0.0, 0.0, 0.0, 0.0, 0.0, 0.0, 0.0, 0.0, 0.0, 0.0, 0.0, 0.0, 0.0, 0.0, 0.0, 0.0, 0.0, 0.0, 0.0, 0.0, 0.0, 0.0, 0.0, 0.0, 0.0, 0.0, 0.0, 0.0, 0.0, 0.0, 0.0, 0.0, 0.0, 0.0, 0.0, 0.0, 0.0, 0.0, 0.0, 0.0, 0.0, 0.0, 0.0, 0.0, 0.0, 0.0, 0.0, 0.0, 0.0, 0.0, 0.0, 0.0, 0.0, 0.0, 0.0, 0.0, 0.0, 0.0, 0.0, 0.0, 0.0, 0.0, 0.0, 0.0, 0.0, 0.0, 0.0, 0.0, 0.0, 0.0, 0.0, 0.0, 0.0, 0.0, 0.0, 0.0, 0.0, 0.0, 0.0, 0.0, 0.0, 0.0, 0.0, 0.0, 0.0, 0.0, 0.0, 0.0, 0.0, 0.0, 0.0, 0.0, 0.0, 0.0, 0.0, 0.0, 0.0, 0.0, 0.0, 0.0, 0.0, 0.0, 0.0, 0.0, 0.0, 0.0, 0.0, 0.0, 0.0, 0.0, 0.0, 0.0, 0.0, 0.0, 0.0, 0.0, 0.0, 0.0, 0.0, 0.0, 0.0, 0.0, 0.0, 0.0, 0.0, 0.0, 0.0, 0.0, 0.0, 0.0, 0.0, 0.0, 0.0, 0.0, 0.0, 0.0, 0.0, 0.0, 0.0, 0.0, 0.0, 0.0, 0.0, 0.0, 0.0, 0.0, 0.0, 0.0, 0.0, 0.0, 0.0, 0.0, 0.0, 0.0, 0.0, 0.0, 0.0, 0.0, 0.0, 0.0, 0.0, 0.0, 0.0, 0.0, 0.0, 0.0, 0.0, 0.0, 0.0, 0.0, 0.0, 0.0, 0.0, 0.0, 0.0, 0.0, 0.0, 0.0, 0.0, 0.0, 0.0, 0.0, 0.0, 0.0, 0.0, 0.0, 0.0, 0.0, 0.0, 0.0, 0.0, 0.0, 0.0, 0.0, 0.0, 0.0, 0.0, 0.0, 0.0, 0.0, 0.0, 0.0, 0.0, 0.0, 0.0, 0.0, 0.0, 0.0, 0.0, 0.0, 0.0, 0.0, 0.0, 0.0, 0.0, 0.0, 0.0, 0.0, 0.0, 0.0, 0.0, 0.0, 0.0, 0.0, 0.0, 0.0, 0.0, 0.0, 0.0, 0.0, 0.0, 0.0, 0.0, 0.0, 0.0, 0.0, 0.0, 0.0, 0.0, 0.0, 0.0, 0.0, 0.0, 0.0, 0.0, 0.0, 0.0, 0.0, 0.0, 0.0, 0.0, 0.0, 0.0, 0.0, 0.0, 0.0, 0.0, 0.0, 0.0, 0.0, 0.0, 0.0, 0.0, 0.0, 0.0, 0.0, 0.0, 0.0, 0.0, 0.0, 0.0, 0.0, 0.0, 0.0, 0.0, 0.0, 0.0, 0.0, 0.0, 0.0, 0.0, 0.0, 0.0, 0.0, 0.0, 0.0, 0.0, 0.0, 0.0, 0.0, 0.0, 0.0, 0.0, 0.0, 0.0, 0.0, 0.0, 0.0, 0.0, 0.0, 0.0, 0.0, 0.0, 0.0, 0.0, 0.0, 0.0, 0.0, 0.0, 0.0, 0.0, 0.0, 0.0, 0.0, 0.0, 0.0, 0.0, 0.0, 0.0, 0.0, 0.0, 0.0, 0.0, 0.0, 0.0, 0.0, 0.0, 0.0, 0.0, 0.0, 0.0, 0.0, 0.0, 0.0, 0.0, 0.0, 0.0, 0.0, 0.0, 0.0, 0.0, 0.0, 0.0, 0.0, 0.0, 0.0, 0.0, 0.0, 0.0, 0.0, 0.0, 0.0, 0.0, 0.0, 0.0, 0.0, 0.0, 0.0, 0.0, 0.0, 0.0, 0.0, 0.0, 0.0, 0.0, 0.0, 0.0, 0.0, 0.0, 0.0, 0.0, 0.0, 0.0, 0.0, 0.0, 0.0, 0.0, 0.0, 0.0, 0.0, 0.0, 0.0, 0.0, 0.0, 0.0, 0.0, 0.0, 0.0, 0.0, 0.0, 0.0, 0.0, 0.0, 0.0, 0.0, 0.0, 0.0, 0.0, 0.0, 0.0, 0.0, 0.0, 0.0, 0.0, 0.0, 0.0, 0.0, 0.0, 0.0, 0.0, 0.0, 0.0, 0.0, 0.0, 0.0, 0.0, 0.0, 0.0, 0.0, 0.0, 0.0, 0.0, 0.0, 0.0, 0.0, 0.0, 0.0, 0.0, 0.0, 0.0, 0.0, 0.0, 0.0, 0.0, 0.0, 0.0, 0.0, 0.0, 0.0, 0.0, 0.0, 0.0, 0.0, 0.0, 0.0, 0.0, 0.0, 0.0, 0.0, 0.0, 0.0, 0.0, 0.0, 0.0, 0.0, 0.0, 0.0, 0.0, 0.0, 0.0, 0.0, 0.0, 0.0, 0.0, 0.0, 0.0, 0.0, 0.0, 0.0, 0.0, 0.0, 0.0, 0.0, 0.0, 0.0, 0.0, 0.0, 0.0, 0.0, 0.0, 0.0, 0.0, 0.0, 0.0, 0.0, 0.0, 0.0, 0.0, 0.0, 0.0, 0.0, 0.0, 0.0, 0.0, 0.0, 0.0, 0.0, 0.0, 0.0, 0.0, 0.0, 0.0, 0.0, 0.0, 0.0, 0.0, 0.0, 0.0, 0.0, 0.0, 0.0, 0.0, 0.0, 0.0, 0.0, 0.0, 0.0, 0.0, 0.0, 0.0, 0.0, 0.0, 0.0, 0.0, 0.0, 0.0, 0.0, 0.0, 0.0, 0.0, 0.0, 0.0, 0.0, 0.0, 0.0, 0.0, 0.0, 0.0, 0.0, 0.0, 0.0, 0.0, 0.0, 0.0, 0.0, 0.0, 0.0, 0.0, 0.0, 0.0, 0.0, 0.0, 0.0, 0.0, 0.0, 0.0, 0.0, 0.0, 0.0, 0.0, 0.0, 0.0, 0.0, 0.0, 0.0, 0.0, 0.0, 0.0, 0.0, 0.0, 0.0, 0.0, 0.0, 0.0, 0.0, 0.0, 0.0, 0.0, 0.0, 0.0, 0.0, 0.0, 0.0, 0.0, 0.0, 0.0, 0.0, 0.0, 0.0, 0.0, 0.0, 0.0, 0.0, 0.0, 0.0, 0.0, 0.0, 0.0, 0.0, 0.0, 0.0, 0.0, 0.0, 0.0, 0.0, 0.0, 0.0, 0.0, 0.0, 0.0, 0.0, 0.0, 0.0, 0.0, 0.0, 0.0, 0.0, 0.0, 0.0, 0.0, 0.0, 0.0, 0.0, 0.0, 0.0, 0.0, 0.0, 0.0, 0.0, 0.0, 0.0, 0.0, 0.0, 0.0, 0.0, 0.0, 0.0, 0.0, 0.0, 0.0, 0.0, 0.0, 0.0, 0.0, 0.0, 0.0, 0.0, 0.0, 0.0, 0.0, 0.0, 0.0, 0.0, 0.0, 0.0, 0.0, 0.0, 0.0, 0.0, 0.0, 0.0, 0.0, 0.0, 0.0, 0.0, 0.0, 0.0, 0.0, 0.0, 0.0, 0.0, 0.0, 0.0, 0.0, 0.0, 0.0, 0.0, 0.0, 0.0, 0.0, 0.0, 0.0, 0.0, 0.0, 0.0, 0.0, 0.0, 0.0, 0.0, 0.0, 0.0, 0.0, 0.0, 0.0, 0.0, 0.0, 0.0, 0.0, 0.0, 0.0, 0.0, 0.0, 0.0, 0.0, 0.0, 0.0, 0.0, 0.0, 0.0, 0.0, 0.0, 0.0, 0.0, 0.0, 0.0, 0.0, 0.0, 0.0, 0.0, 0.0, 0.0, 0.0, 0.0, 0.0, 0.0, 0.0, 0.0, 0.0, 0.0, 0.0, 0.0, 0.0, 0.0, 0.0, 0.0, 0.0, 0.0, 0.0, 0.0, 0.0, 0.0, 0.0, 0.0, 0.0, 0.0, 0.0, 0.0, 0.0, 0.0, 0.0, 0.0, 0.0, 0.0, 0.0, 0.0, 0.0, 0.0, 0.0, 0.0, 0.0, 0.0, 0.0, 0.0, 0.0, 0.0, 0.0, 0.0, 0.0, 0.0, 0.0, 0.0, 0.0, 0.0, 0.0, 0.0, 0.0, 0.0, 0.0, 0.0, 0.0, 0.0, 0.0, 0.0, 0.0, 0.0, 0.0, 0.0, 0.0, 0.0, 0.0, 0.0, 0.0, 0.0, 0.0, 0.0, 0.0, 0.0, 0.0, 0.0, 0.0, 0.0, 0.0, 0.0, 0.0, 0.0, 0.0, 0.0, 0.0, 0.0, 0.0, 0.0, 0.0, 0.0, 0.0, 0.0, 0.0, 0.0, 0.0, 0.0, 0.0, 0.0, 0.0, 0.0, 0.0, 0.0, 0.0, 0.0, 0.0, 0.0, 0.0, 0.0, 0.0, 0.0, 0.0, 0.0, 0.0, 0.0, 0.0, 0.0, 0.0, 0.0, 0.0, 0.0, 0.0, 0.0, 0.0, 0.0, 0.0, 0.0, 0.0, 0.0, 0.0, 0.0, 0.0, 0.0, 0.0, 0.0, 0.0, 0.0, 0.0, 0.0, 0.0, 0.0, 0.0, 0.0, 0.0, 0.0, 0.0, 0.0, 0.0, 0.0, 0.0, 0.0, 0.0, 0.0, 0.0, 0.0, 0.0, 0.0, 0.0, 0.0, 0.0, 0.0, 0.0, 0.0, 0.0, 0.0, 0.0, 0.0, 0.0, 0.0, 0.0, 0.0, 0.0, 0.0, 0.0, 0.0, 0.0, 0.0, 0.0, 0.0, 0.0, 0.0, 0.0, 0.0, 0.0, 0.0, 0.0, 0.0, 0.0, 0.0, 0.0, 0.0, 0.0, 0.0, 0.0, 0.0, 0.0, 0.0, 0.0, 0.0, 0.0, 0.0, 0.0, 0.0, 0.0, 0.0, 0.0, 0.0, 0.0, 0.0, 0.0, 0.0, 0.0, 0.0, 0.0, 0.0, 0.0, 0.0, 0.0, 0.0, 0.0, 0.0, 0.0, 0.0, 0.0, 0.0, 0.0, 0.0, 0.0, 0.0, 0.0, 0.0, 0.0, 0.0, 0.0, 0.0, 0.0, 0.0, 0.0, 0.0, 0.0, 0.0, 0.0, 0.0, 0.0, 0.0, 0.0, 0.0, 0.0, 0.0, 0.0, 0.0, 0.0, 0.0, 0.0, 0.0, 0.0, 0.0, 0.0, 0.0, 0.0, 0.0, 0.0, 0.0, 0.0, 0.0, 0.0, 0.0, 0.0, 0.0, 0.0, 0.0, 0.0, 0.0, 0.0, 0.0, 0.0, 0.0, 0.0, 0.0, 0.0, 0.0, 0.0, 0.0, 0.0, 0.0, 0.0, 0.0, 0.0, 0.0, 0.0, 0.0, 0.0, 0.0, 0.0, 0.0, 0.0, 0.0, 0.0, 0.0, 0.0, 0.0, 0.0, 0.0, 0.0, 0.0, 0.0, 0.0, 0.0, 0.0, 0.0, 0.0, 0.0, 0.0, 0.0, 0.0, 0.0, 0.0, 0.0, 0.0, 0.0, 0.0, 0.0, 0.0, 0.0, 0.0, 0.0, 0.0, 0.0, 0.0, 0.0, 0.0, 0.0, 0.0, 0.0, 0.0, 0.0, 0.0, 0.0, 0.0, 0.0, 0.0, 0.0, 0.0, 0.0, 0.0, 0.0, 0.0, 0.0, 0.0, 0.0, 0.0, 0.0, 0.0, 0.0, 0.0, 0.0, 0.0, 0.0, 0.0, 0.0, 0.0, 0.0, 0.0, 0.0, 0.0, 0.0, 0.0, 0.0, 0.0, 0.0, 0.0, 0.0, 0.0, 0.0, 0.0, 0.0, 0.0, 0.0, 0.0, 0.0, 0.0, 0.0, 0.0, 0.0, 0.0, 0.0, 0.0, 0.0, 0.0, 0.0, 0.0, 0.0, 0.0, 0.0, 0.0, 0.0, 0.0, 0.0, 0.0, 0.0, 0.0, 0.0, 0.0, 0.0, 0.0, 0.0, 0.0, 0.0, 0.0, 0.0, 0.0, 0.0, 0.0, 0.0, 0.0, 0.0, 0.0, 0.0, 0.0, 0.0, 0.0, 0.0, 0.0, 0.0, 0.0, 0.0, 0.0, 0.0, 0.0, 0.0, 0.0, 0.0, 0.0, 0.0, 0.0, 0.0, 0.0, 0.0, 0.0, 0.0, 0.0, 0.0, 0.0, 0.0, 0.0, 0.0, 0.0, 0.0, 0.0, 0.0, 0.0, 0.0, 0.0, 0.0, 0.0, 0.0, 0.0, 0.0, 0.0, 0.0, 0.0, 0.0, 0.0, 0.0, 0.0, 0.0, 0.0, 0.0, 0.0, 0.0, 0.0, 0.0, 0.0, 0.0, 0.0, 0.0, 0.0, 0.0, 0.0, 0.0, 0.0, 0.0, 0.0, 0.0, 0.0, 0.0, 0.0, 0.0, 0.0, 0.0, 0.0, 0.0, 0.0, 0.0, 0.0, 0.0, 0.0, 0.0, 0.0, 0.0, 0.0, 0.0, 0.0, 0.0, 0.0, 0.0, 0.0, 0.0, 0.0, 0.0, 0.0, 0.0, 0.0, 0.0, 0.0, 0.0, 0.0, 0.0, 0.0, 0.0, 0.0, 0.0, 0.0, 0.0, 0.0, 0.0, 0.0, 0.0, 0.0, 0.0, 0.0, 0.0, 0.0, 0.0, 0.0, 0.0, 0.0, 0.0, 0.0, 0.0, 0.0, 0.0, 0.0, 0.0, 0.0, 0.0, 0.0, 0.0, 0.0, 0.0, 0.0, 0.0, 0.0, 0.0, 0.0, 0.0, 0.0, 0.0, 0.0, 0.0, 0.0, 0.0, 0.0, 0.0, 0.0, 0.0, 0.0, 0.0, 0.0, 0.0, 0.0, 0.0, 0.0, 0.0, 0.0, 0.0, 0.0, 0.0, 0.0, 0.0, 0.0, 0.0, 0.0, 0.0, 0.0, 0.0, 0.0, 0.0, 0.0, 0.0, 0.0, 0.0, 0.0, 0.0, 0.0, 0.0, 0.0, 0.0, 0.0, 0.0, 0.0, 0.0, 0.0, 0.0, 0.0, 0.0, 0.0, 0.0, 0.0, 0.0, 0.0, 0.0, 0.0, 0.0, 0.0, 0.0, 0.0, 0.0, 0.0, 0.0, 0.0, 0.0, 0.0, 0.0, 0.0, 0.0, 0.0, 0.0, 0.0, 0.0, 0.0, 0.0, 0.0, 0.0, 0.0, 0.0, 0.0, 0.0, 0.0, 0.0, 0.0, 0.0, 0.0, 0.0, 0.0, 0.0, 0.0, 0.0, 0.0, 0.0, 0.0, 0.0, 0.0, 0.0, 0.0, 0.0, 0.0, 0.0, 0.0, 0.0, 0.0, 0.0, 0.0, 0.0, 0.0, 0.0, 0.0, 0.0, 0.0, 0.0, 0.0, 0.0, 0.0, 0.0, 0.0, 0.0, 0.0, 0.0, 0.0, 0.0, 0.0, 0.0, 0.0, 0.0, 0.0, 0.0, 0.0, 0.0, 0.0, 0.0, 0.0, 0.0, 0.0, 0.0, 0.0, 0.0, 0.0, 0.0, 0.0, 0.0, 0.0, 0.0, 0.0, 0.0, 0.0, 0.0, 0.0, 0.0, 0.0, 0.0, 0.0, 0.0, 0.0, 0.0, 0.0, 0.0, 0.0, 0.0, 0.0, 0.0, 0.0, 0.0, 0.0, 0.0, 0.0, 0.0, 0.0, 0.0, 0.0, 0.0, 0.0, 0.0, 0.0, 0.0, 0.0, 0.0, 0.0, 0.0, 0.0, 0.0, 0.0, 0.0, 0.0, 0.0, 0.0, 0.0, 0.0, 0.0, 0.0, 0.0, 0.0, 0.0, 0.0, 0.0, 0.0, 0.0, 0.0, 0.0, 0.0, 0.0, 0.0, 0.0, 0.0, 0.0, 0.0, 0.0, 0.0, 0.0, 0.0, 0.0, 0.0, 0.0, 0.0, 0.0, 0.0, 0.0, 0.0, 0.0, 0.0, 0.0, 0.0, 0.0, 0.0, 0.0, 0.0, 0.0, 0.0, 0.0, 0.0, 0.0, 0.0, 0.0, 0.0, 0.0, 0.0, 0.0, 0.0, 0.0, 0.0, 0.0, 0.0, 0.0, 0.0, 0.0, 0.0, 0.0, 0.0, 0.0, 0.0, 0.0, 0.0, 0.0, 0.0, 0.0, 0.0, 0.0, 0.0, 0.0, 0.0, 0.0, 0.0, 0.0, 0.0, 0.0, 0.0, 0.0, 0.0, 0.0, 0.0, 0.0, 0.0, 0.0, 0.0, 0.0, 0.0, 0.0, 0.0, 0.0, 0.0, 0.0, 0.0, 0.0, 0.0, 0.0, 0.0, 0.0, 0.0, 0.0, 0.0, 0.0, 0.0, 0.0, 0.0, 0.0, 0.0, 0.0, 0.0, 0.0, 0.0, 0.0, 0.0, 0.0, 0.0, 0.0, 0.0, 0.0, 0.0, 0.0, 0.0, 0.0, 0.0, 0.0, 0.0, 0.0, 0.0, 0.0, 0.0, 0.0, 0.0, 0.0, 0.0, 0.0, 0.0, 0.0, 0.0, 0.0, 0.0, 0.0, 0.0, 0.0, 0.0, 0.0, 0.0, 0.0, 0.0, 0.0, 0.0, 0.0, 0.0, 0.0, 0.0, 0.0, 0.0, 0.0, 0.0, 0.0, 0.0, 0.0, 0.0, 0.0, 0.0, 0.0, 0.0, 0.0, 0.0, 0.0, 0.0, 0.0, 0.0, 0.0, 0.0, 0.0, 0.0, 0.0, 0.0, 0.0, 0.0, 0.0, 0.0, 0.0, 0.0, 0.0, 0.0, 0.0, 0.0, 0.0, 0.0, 0.0, 0.0, 0.0, 0.0, 0.0, 0.0, 0.0, 0.0, 0.0, 0.0, 0.0, 0.0, 0.0, 0.0, 0.0, 0.0, 0.0, 0.0, 0.0, 0.0, 0.0, 0.0, 0.0, 0.0, 0.0, 0.0, 0.0, 0.0, 0.0, 0.0, 0.0, 0.0, 0.0, 0.0, 0.0, 0.0, 0.0, 0.0, 0.0, 0.0, 0.0, 0.0, 0.0, 0.0, 0.0, 0.0, 0.0, 0.0, 0.0, 0.0, 0.0, 0.0, 0.0, 0.0, 0.0, 0.0, 0.0, 0.0, 0.0, 0.0, 0.0, 0.0, 0.0, 0.0, 0.0, 0.0, 0.0, 0.0, 0.0, 0.0, 0.0, 0.0, 0.0, 0.0, 0.0, 0.0, 0.0, 0.0, 0.0, 0.0, 0.0, 0.0, 0.0, 0.0, 0.0, 0.0, 0.0, 0.0, 0.0, 0.0, 0.0, 0.0, 0.0, 0.0, 0.0, 0.0, 0.0, 0.0, 0.0, 0.0, 0.0, 0.0, 0.0, 0.0, 0.0, 0.0, 0.0, 0.0, 0.0, 0.0, 0.0, 0.0, 0.0, 0.0, 0.0, 0.0, 0.0, 0.0, 0.0, 0.0, 0.0, 0.0, 0.0, 0.0, 0.0, 0.0, 0.0, 0.0, 0.0, 0.0, 0.0, 0.0, 0.0, 0.0, 0.0, 0.0, 0.0, 0.0, 0.0, 0.0, 0.0, 0.0, 0.0, 0.0, 0.0, 0.0, 0.0, 0.0, 0.0, 0.0, 0.0, 0.0, 0.0, 0.0, 0.0, 0.0, 0.0, 0.0, 0.0, 0.0, 0.0, 0.0, 0.0, 0.0, 0.0, 0.0, 0.0, 0.0, 0.0, 0.0, 0.0, 0.0, 0.0, 0.0, 0.0, 0.0, 0.0, 0.0, 0.0, 0.0, 0.0, 0.0, 0.0, 0.0, 0.0, 0.0, 0.0, 0.0, 0.0, 0.0, 0.0, 0.0, 0.0, 0.0, 0.0, 0.0, 0.0, 0.0, 0.0, 0.0, 0.0, 0.0, 0.0, 0.0, 0.0, 0.0, 0.0, 0.0, 0.0, 0.0, 0.0, 0.0, 0.0, 0.0, 0.0, 0.0, 0.0, 0.0, 0.0, 0.0, 0.0, 0.0, 0.0, 0.0, 0.0, 0.0, 0.0, 0.0, 0.0, 0.0, 0.0, 0.0, 0.0, 0.0, 0.0, 0.0, 0.0, 0.0, 0.0, 0.0, 0.0, 0.0, 0.0, 0.0, 0.0, 0.0, 0.0, 0.0, 0.0, 0.0, 0.0, 0.0, 0.0, 0.0, 0.0, 0.0, 0.0, 0.0, 0.0, 0.0, 0.0, 0.0, 0.0, 0.0, 0.0, 0.0, 0.0, 0.0, 0.0, 0.0, 0.0, 0.0, 0.0, 0.0, 0.0, 0.0, 0.0, 0.0, 0.0, 0.0, 0.0, 0.0, 0.0, 0.0, 0.0, 0.0, 0.0, 0.0, 0.0, 0.0, 0.0, 0.0, 0.0, 0.0, 0.0, 0.0, 0.0, 0.0, 0.0, 0.0, 0.0, 0.0, 0.0, 0.0, 0.0, 0.0, 0.0, 0.0, 0.0, 0.0, 0.0, 0.0, 0.0, 0.0, 0.0, 0.0, 0.0, 0.0, 0.0, 0.0, 0.0, 0.0, 0.0, 0.0, 0.0, 0.0, 0.0, 0.0, 0.0, 0.0, 0.0, 0.0, 0.0, 0.0, 0.0, 0.0, 0.0, 0.0, 0.0, 0.0, 0.0, 0.0, 0.0, 0.0, 0.0, 0.0, 0.0, 0.0, 0.0, 0.0, 0.0, 0.0, 0.0, 0.0, 0.0, 0.0, 0.0, 0.0, 0.0, 0.0, 0.0, 0.0, 0.0, 0.0, 0.0, 0.0, 0.0, 0.0, 0.0, 0.0, 0.0, 0.0, 0.0, 0.0, 0.0, 0.0, 0.0, 0.0, 0.0, 0.0, 0.0, 0.0, 0.0, 0.0, 0.0, 0.0, 0.0, 0.0, 0.0, 0.0, 0.0, 0.0, 0.0, 0.0, 0.0, 0.0, 0.0, 0.0, 0.0, 0.0, 0.0, 0.0, 0.0, 0.0, 0.0, 0.0, 0.0, 0.0, 0.0, 0.0, 0.0, 0.0, 0.0, 0.0, 0.0, 0.0, 0.0, 0.0, 0.0, 0.0, 0.0, 0.0, 0.0, 0.0, 0.0, 0.0, 0.0, 0.0, 0.0, 0.0, 0.0, 0.0, 0.0, 0.0, 0.0, 0.0, 0.0, 0.0, 0.0, 0.0, 0.0, 0.0, 0.0, 0.0, 0.0, 0.0, 0.0, 0.0, 0.0, 0.0, 0.0, 0.0, 0.0, 0.0, 0.0, 0.0, 0.0, 0.0, 0.0, 0.0, 0.0, 0.0, 0.0, 0.0, 0.0, 0.0, 0.0, 0.0, 0.0, 0.0, 0.0, 0.0, 0.0, 0.0, 0.0, 0.0, 0.0, 0.0, 0.0, 0.0, 0.0, 0.0, 0.0, 0.0, 0.0, 0.0, 0.0, 0.0, 0.0, 0.0, 0.0, 0.0, 0.0, 0.0, 0.0, 0.0, 0.0, 0.0, 0.0, 0.0, 0.0, 0.0, 0.0, 0.0, 0.0, 0.0, 0.0, 0.0, 0.0, 0.0, 0.0, 0.0, 0.0, 0.0, 0.0, 0.0, 0.0, 0.0, 0.0, 0.0, 0.0, 0.0, 0.0, 0.0, 0.0, 0.0, 0.0, 0.0, 0.0, 0.0, 0.0, 0.0, 0.0, 0.0, 0.0, 0.0, 0.0, 0.0, 0.0, 0.0, 0.0, 0.0, 0.0, 0.0, 0.0, 0.0, 0.0, 0.0, 0.0, 0.0, 0.0, 0.0, 0.0, 0.0, 0.0, 0.0, 0.0, 0.0, 0.0, 0.0, 0.0, 0.0, 0.0, 0.0, 0.0, 0.0, 0.0, 0.0, 0.0, 0.0, 0.0, 0.0, 0.0, 0.0, 0.0, 0.0, 0.0, 0.0, 0.0, 0.0, 0.0, 0.0, 0.0, 0.0, 0.0, 0.0, 0.0, 0.0, 0.0, 0.0, 0.0, 0.0, 0.0, 0.0, 0.0, 0.0, 0.0, 0.0, 0.0, 0.0, 0.0, 0.0, 0.0, 0.0, 0.0, 0.0, 0.0, 0.0, 0.0, 0.0, 0.0, 0.0, 0.0, 0.0, 0.0, 0.0, 0.0, 0.0, 0.0, 0.0, 0.0, 0.0, 0.0, 0.0, 0.0, 0.0, 0.0, 0.0, 0.0, 0.0, 0.0, 0.0, 0.0, 0.0, 0.0, 0.0, 0.0, 0.0, 0.0, 0.0, 0.0, 0.0, 0.0, 0.0, 0.0, 0.0, 0.0, 0.0, 0.0, 0.0, 0.0, 0.0, 0.0, 0.0, 0.0, 0.0, 0.0, 0.0, 0.0, 0.0, 0.0, 0.0, 0.0, 0.0, 0.0, 0.0, 0.0, 0.0, 0.0, 0.0, 0.0, 0.0, 0.0, 0.0, 0.0, 0.0, 0.0, 0.0, 0.0, 0.0, 0.0, 0.0, 0.0, 0.0, 0.0, 0.0, 0.0, 0.0, 0.0, 0.0, 0.0, 0.0, 0.0, 0.0, 0.0, 0.0, 0.0, 0.0, 0.0, 0.0, 0.0, 0.0, 0.0, 0.0, 0.0, 0.0, 0.0, 0.0, 0.0, 0.0, 0.0, 0.0, 0.0, 0.0, 0.0, 0.0, 0.0, 0.0, 0.0, 0.0, 0.0, 0.0, 0.0, 0.0, 0.0, 0.0, 0.0, 0.0, 0.0, 0.0, 0.0, 0.0, 0.0, 0.0, 0.0, 0.0, 0.0, 0.0, 0.0, 0.0, 0.0, 0.0, 0.0, 0.0, 0.0, 0.0, 0.0, 0.0, 0.0, 0.0, 0.0, 0.0, 0.0, 0.0, 0.0, 0.0, 0.0, 0.0, 0.0, 0.0, 0.0, 0.0, 0.0, 0.0, 0.0, 0.0, 0.0, 0.0, 0.0, 0.0, 0.0, 0.0, 0.0, 0.0, 0.0, 0.0, 0.0, 0.0, 0.0, 0.0, 0.0, 0.0, 0.0, 0.0, 0.0, 0.0, 0.0, 0.0, 0.0, 0.0, 0.0, 0.0, 0.0, 0.0, 0.0, 0.0, 0.0, 0.0, 0.0, 0.0, 0.0, 0.0, 0.0, 0.0, 0.0, 0.0, 0.0, 0.0, 0.0, 0.0, 0.0, 0.0, 0.0, 0.0, 0.0, 0.0, 0.0, 0.0, 0.0, 0.0, 0.0, 0.0, 0.0, 0.0, 0.0, 0.0, 0.0, 0.0, 0.0, 0.0, 0.0, 0.0, 0.0, 0.0, 0.0, 0.0, 0.0, 0.0, 0.0, 0.0, 0.0, 0.0, 0.0, 0.0, 0.0, 0.0, 0.0, 0.0, 0.0, 0.0, 0.0, 0.0, 0.0, 0.0, 0.0, 0.0, 0.0, 0.0, 0.0, 0.0, 0.0, 0.0, 0.0, 0.0, 0.0, 0.0, 0.0, 0.0, 0.0, 0.0, 0.0, 0.0, 0.0, 0.0, 0.0, 0.0, 0.0, 0.0, 0.0, 0.0, 0.0, 0.0, 0.0, 0.0, 0.0, 0.0, 0.0, 0.0, 0.0, 0.0, 0.0, 0.0, 0.0, 0.0, 0.0, 0.0, 0.0, 0.0, 0.0, 0.0, 0.0, 0.0, 0.0, 0.0, 0.0, 0.0, 0.0, 0.0, 0.0, 0.0, 0.0, 0.0, 0.0, 0.0, 0.0, 0.0, 0.0, 0.0, 0.0, 0.0, 0.0, 0.0, 0.0, 0.0, 0.0, 0.0, 0.0, 0.0, 0.0, 0.0, 0.0, 0.0, 0.0, 0.0, 0.0, 0.0, 0.0, 0.0, 0.0, 0.0, 0.0, 0.0, 0.0, 0.0, 0.0, 0.0, 0.0, 0.0, 0.0, 0.0, 0.0, 0.0, 0.0, 0.0, 0.0, 0.0, 0.0, 0.0, 0.0, 0.0, 0.0, 0.0, 0.0, 0.0, 0.0, 0.0, 0.0, 0.0, 0.0, 0.0, 0.0, 0.0, 0.0, 0.0, 0.0, 0.0, 0.0, 0.0, 0.0, 0.0, 0.0, 0.0, 0.0, 0.0, 0.0, 0.0, 0.0, 0.0, 0.0, 0.0, 0.0, 0.0, 0.0, 0.0, 0.0, 0.0, 0.0, 0.0, 0.0, 0.0, 0.0, 0.0, 0.0, 0.0, 0.0, 0.0, 0.0, 0.0, 0.0, 0.0, 0.0, 0.0, 0.0, 0.0, 0.0, 0.0, 0.0, 0.0, 0.0, 0.0, 0.0, 0.0, 0.0, 0.0, 0.0, 0.0, 0.0, 0.0, 0.0, 0.0, 0.0, 0.0, 0.0, 0.0, 0.0, 0.0, 0.0, 0.0, 0.0, 0.0, 0.0, 0.0, 0.0, 0.0, 0.0, 0.0, 0.0, 0.0, 0.0, 0.0, 0.0, 0.0, 0.0, 0.0, 0.0, 0.0, 0.0, 0.0, 0.0, 0.0, 0.0, 0.0, 0.0, 0.0, 0.0, 0.0, 0.0, 0.0, 0.0, 0.0, 0.0, 0.0, 0.0, 0.0, 0.0, 0.0, 0.0, 0.0, 0.0, 0.0, 0.0, 0.0, 0.0, 0.0, 0.0, 0.0, 0.0, 0.0, 0.0, 0.0, 0.0, 0.0, 0.0, 0.0, 0.0, 0.0, 0.0, 0.0, 0.0, 0.0, 0.0, 0.0, 0.0, 0.0, 0.0, 0.0, 0.0, 0.0, 0.0, 0.0, 0.0, 0.0, 0.0, 0.0, 0.0, 0.0, 0.0, 0.0, 0.0, 0.0, 0.0, 0.0, 0.0, 0.0, 0.0, 0.0, 0.0, 0.0, 0.0, 0.0, 0.0, 0.0, 0.0, 0.0, 0.0, 0.0, 0.0, 0.0, 0.0, 0.0, 0.0, 0.0, 0.0, 0.0, 0.0, 0.0, 0.0, 0.0, 0.0, 0.0, 0.0, 0.0, 0.0, 0.0, 0.0, 0.0, 0.0, 0.0, 0.0, 0.0, 0.0, 0.0, 0.0, 0.0, 0.0, 0.0, 0.0, 0.0, 0.0, 0.0, 0.0, 0.0, 0.0, 0.0, 0.0, 0.0, 0.0, 0.0, 0.0, 0.0, 0.0, 0.0, 0.0, 0.0, 0.0, 0.0, 0.0, 0.0, 0.0, 0.0, 0.0, 0.0, 0.0, 0.0, 0.0, 0.0, 0.0, 0.0, 0.0, 0.0, 0.0, 0.0, 0.0, 0.0, 0.0, 0.0, 0.0, 0.0, 0.0, 0.0, 0.0, 0.0, 0.0, 0.0, 0.0, 0.0, 0.0, 0.0, 0.0, 0.0, 0.0, 0.0, 0.0, 0.0, 0.0, 0.0, 0.0, 0.0, 0.0, 0.0, 0.0, 0.0, 0.0, 0.0, 0.0, 0.0, 0.0, 0.0, 0.0, 0.0, 0.0, 0.0, 0.0, 0.0, 0.0, 0.0, 0.0, 0.0, 0.0, 0.0, 0.0, 0.0, 0.0, 0.0, 0.0, 0.0, 0.0, 0.0, 0.0, 0.0, 0.0, 0.0, 0.0, 0.0, 0.0, 0.0, 0.0, 0.0, 0.0, 0.0, 0.0, 0.0, 0.0, 0.0, 0.0, 0.0, 0.0, 0.0, 0.0, 0.0, 0.0, 0.0, 0.0, 0.0, 0.0, 0.0, 0.0, 0.0, 0.0, 0.0, 0.0, 0.0, 0.0, 0.0, 0.0, 0.0, 0.0, 0.0, 0.0, 0.0, 0.0, 0.0, 0.0, 0.0, 0.0, 0.0, 0.0, 0.0, 0.0, 0.0, 0.0, 0.0, 0.0, 0.0, 0.0, 0.0, 0.0, 0.0, 0.0, 0.0, 0.0, 0.0, 0.0, 0.0, 0.0, 0.0, 0.0, 0.0, 0.0, 0.0, 0.0, 0.0, 0.0, 0.0, 0.0, 0.0, 0.0, 0.0, 0.0, 0.0, 0.0, 0.0, 0.0, 0.0, 0.0, 0.0, 0.0, 0.0, 0.0, 0.0, 0.0, 0.0, 0.0, 0.0, 0.0, 0.0, 0.0, 0.0, 0.0, 0.0, 0.0, 0.0, 0.0, 0.0, 0.0, 0.0, 0.0, 0.0, 0.0, 0.0, 0.0, 0.0, 0.0, 0.0, 0.0, 0.0, 0.0, 0.0, 0.0, 0.0, 0.0, 0.0, 0.0, 0.0, 0.0, 0.0, 0.0, 0.0, 0.0, 0.0, 0.0, 0.0, 0.0, 0.0, 0.0, 0.0, 0.0, 0.0, 0.0, 0.0, 0.0, 0.0, 0.0, 0.0, 0.0, 0.0, 0.0, 0.0, 0.0, 0.0, 0.0, 0.0, 0.0, 0.0, 0.0, 0.0, 0.0, 0.0, 0.0, 0.0, 0.0, 0.0, 0.0, 0.0, 0.0, 0.0, 0.0, 0.0, 0.0, 0.0, 0.0, 0.0, 0.0, 0.0, 0.0, 0.0, 0.0, 0.0, 0.0, 0.0, 0.0, 0.0, 0.0, 0.0, 0.0, 0.0, 0.0, 0.0, 0.0, 0.0, 0.0, 0.0, 0.0, 0.0, 0.0, 0.0, 0.0, 0.0, 0.0, 0.0, 0.0, 0.0, 0.0, 0.0, 0.0, 0.0, 0.0, 0.0, 0.0, 0.0, 0.0, 0.0, 0.0, 0.0, 0.0, 0.0, 0.0, 0.0, 0.0, 0.0, 0.0, 0.0, 0.0, 0.0, 0.0, 0.0, 0.0, 0.0, 0.0, 0.0, 0.0, 0.0, 0.0, 0.0, 0.0, 0.0, 0.0, 0.0, 0.0, 0.0, 0.0, 0.0, 0.0, 0.0, 0.0, 0.0, 0.0, 0.0, 0.0, 0.0, 0.0, 0.0, 0.0, 0.0, 0.0, 0.0, 0.0, 0.0, 0.0, 0.0, 0.0, 0.0, 0.0, 0.0, 0.0, 0.0, 0.0, 0.0, 0.0, 0.0, 0.0, 0.0, 0.0, 0.0, 0.0, 0.0, 0.0, 0.0, 0.0, 0.0, 0.0, 0.0, 0.0, 0.0, 0.0, 0.0, 0.0, 0.0, 0.0, 0.0, 0.0, 0.0, 0.0, 0.0, 0.0, 0.0, 0.0, 0.0, 0.0, 0.0, 0.0, 0.0, 0.0, 0.0, 0.0, 0.0, 0.0, 0.0, 0.0, 0.0, 0.0, 0.0, 0.0, 0.0, 0.0, 0.0, 0.0, 0.0, 0.0, 0.0, 0.0, 0.0, 0.0, 0.0, 0.0, 0.0, 0.0, 0.0, 0.0, 0.0, 0.0, 0.0, 0.0, 0.0, 0.0, 0.0, 0.0, 0.0, 0.0, 0.0, 0.0, 0.0, 0.0, 0.0, 0.0, 0.0, 0.0, 0.0, 0.0, 0.0, 0.0, 0.0, 0.0, 0.0, 0.0, 0.0, 0.0, 0.0, 0.0, 0.0, 0.0, 0.0, 0.0, 0.0, 0.0, 0.0, 0.0, 0.0, 0.0, 0.0, 0.0, 0.0, 0.0, 0.0, 0.0, 0.0, 0.0, 0.0, 0.0, 0.0, 0.0, 0.0, 0.0, 0.0, 0.0, 0.0, 0.0, 0.0, 0.0, 0.0, 0.0, 0.0, 0.0, 0.0, 0.0, 0.0, 0.0, 0.0, 0.0, 0.0, 0.0, 0.0, 0.0, 0.0, 0.0, 0.0, 0.0, 0.0, 0.0, 0.0, 0.0, 0.0, 0.0, 0.0, 0.0, 0.0, 0.0, 0.0, 0.0, 0.0, 0.0, 0.0, 0.0, 0.0, 0.0, 0.0, 0.0, 0.0, 0.0, 0.0, 0.0, 0.0, 0.0, 0.0, 0.0, 0.0, 0.0, 0.0, 0.0, 0.0, 0.0, 0.0, 0.0, 0.0, 0.0, 0.0, 0.0, 0.0, 0.0, 0.0, 0.0, 0.0, 0.0, 0.0, 0.0, 0.0, 0.0, 0.0, 0.0, 0.0, 0.0, 0.0, 0.0, 0.0, 0.0, 0.0, 0.0, 0.0, 0.0, 0.0, 0.0, 0.0, 0.0, 0.0, 0.0, 0.0, 0.0, 0.0, 0.0, 0.0, 0.0, 0.0, 0.0, 0.0, 0.0, 0.0, 0.0, 0.0, 0.0, 0.0, 0.0, 0.0, 0.0, 0.0, 0.0, 0.0, 0.0, 0.0, 0.0, 0.0, 0.0, 0.0, 0.0, 0.0, 0.0, 0.0, 0.0, 0.0, 0.0, 0.0, 0.0, 0.0, 0.0, 0.0, 0.0, 0.0, 0.0, 0.0, 0.0, 0.0, 0.0, 0.0, 0.0, 0.0, 0.0, 0.0, 0.0, 0.0, 0.0, 0.0, 0.0, 0.0, 0.0, 0.0, 0.0, 0.0, 0.0, 0.0, 0.0, 0.0, 0.0, 0.0, 0.0, 0.0, 0.0, 0.0, 0.0, 0.0, 0.0, 0.0, 0.0, 0.0, 0.0, 0.0, 0.0, 0.0, 0.0, 0.0, 0.0, 0.0, 0.0, 0.0, 0.0, 0.0, 0.0, 0.0, 0.0, 0.0, 0.0, 0.0, 0.0, 0.0, 0.0, 0.0, 0.0, 0.0, 0.0, 0.0, 0.0, 0.0, 0.0, 0.0, 0.0, 0.0, 0.0, 0.0, 0.0, 0.0, 0.0, 0.0, 0.0, 0.0, 0.0, 0.0, 0.0, 0.0, 0.0, 0.0, 0.0, 0.0, 0.0, 0.0, 0.0, 0.0, 0.0, 0.0, 0.0, 0.0, 0.0, 0.0, 0.0, 0.0, 0.0, 0.0, 0.0, 0.0, 0.0, 0.0, 0.0, 0.0, 0.0, 0.0, 0.0, 0.0, 0.0, 0.0, 0.0, 0.0, 0.0, 0.0, 0.0, 0.0, 0.0, 0.0, 0.0, 0.0, 0.0, 0.0, 0.0, 0.0, 0.0, 0.0, 0.0, 0.0, 0.0, 0.0, 0.0, 0.0, 0.0, 0.0, 0.0, 0.0, 0.0, 0.0, 0.0, 0.0, 0.0, 0.0, 0.0, 0.0, 0.0, 0.0, 0.0, 0.0, 0.0, 0.0, 0.0, 0.0, 0.0, 0.0, 0.0, 0.0, 0.0, 0.0, 0.0, 0.0, 0.0, 0.0, 0.0, 0.0, 0.0, 0.0, 0.0, 0.0, 0.0, 0.0, 0.0, 0.0, 0.0, 0.0, 0.0, 0.0, 0.0, 0.0, 0.0, 0.0, 0.0, 0.0, 0.0, 0.0, 0.0, 0.0, 0.0, 0.0, 0.0, 0.0, 0.0, 0.0, 0.0, 0.0, 0.0, 0.0, 0.0, 0.0, 0.0, 0.0, 0.0, 0.0, 0.0, 0.0, 0.0, 0.0, 0.0, 0.0, 0.0, 0.0, 0.0, 0.0, 0.0, 0.0, 0.0, 0.0, 0.0, 0.0, 0.0, 0.0, 0.0, 0.0, 0.0, 0.0, 0.0, 0.0, 0.0, 0.0, 0.0, 0.0, 0.0, 0.0, 0.0, 0.0, 0.0, 0.0, 0.0, 0.0, 0.0, 0.0, 0.0, 0.0, 0.0, 0.0, 0.0, 0.0, 0.0, 0.0, 0.0, 0.0, 0.0, 0.0, 0.0, 0.0, 0.0, 0.0, 0.0, 0.0, 0.0, 0.0, 0.0, 0.0, 0.0, 0.0, 0.0, 0.0, 0.0, 0.0, 0.0, 0.0, 0.0, 0.0, 0.0, 0.0, 0.0, 0.0, 0.0, 0.0, 0.0, 0.0, 0.0, 0.0, 0.0, 0.0, 0.0, 0.0, 0.0, 0.0, 0.0, 0.0, 0.0, 0.0, 0.0, 0.0, 0.0, 0.0, 0.0, 0.0, 0.0, 0.0, 0.0, 0.0, 0.0, 0.0, 0.0, 0.0, 0.0, 0.0, 0.0, 0.0, 0.0, 0.0, 0.0, 0.0, 0.0, 0.0, 0.0, 0.0, 0.0, 0.0, 0.0, 0.0, 0.0, 0.0, 0.0, 0.0, 0.0, 0.0, 0.0, 0.0, 0.0, 0.0, 0.0, 0.0, 0.0, 0.0, 0.0, 0.0, 0.0, 0.0, 0.0, 0.0, 0.0, 0.0, 0.0, 0.0, 0.0, 0.0, 0.0, 0.0, 0.0, 0.0, 0.0, 0.0, 0.0, 0.0, 0.0, 0.0, 0.0, 0.0, 0.0, 0.0, 0.0, 0.0, 0.0, 0.0, 0.0, 0.0, 0.0, 0.0, 0.0, 0.0, 0.0, 0.0, 0.0, 0.0, 0.0, 0.0, 0.0, 0.0, 0.0, 0.0, 0.0, 0.0, 0.0, 0.0, 0.0, 0.0, 0.0, 0.0, 0.0, 0.0, 0.0, 0.0, 0.0, 0.0, 0.0, 0.0, 0.0, 0.0, 0.0, 0.0, 0.0, 0.0, 0.0, 0.0, 0.0, 0.0, 0.0, 0.0, 0.0, 0.0, 0.0, 0.0, 0.0, 0.0, 0.0, 0.0, 0.0, 0.0, 0.0, 0.0, 0.0, 0.0, 0.0, 0.0, 0.0, 0.0, 0.0, 0.0, 0.0, 0.0, 0.0, 0.0, 0.0, 0.0, 0.0, 0.0, 0.0, 0.0, 0.0, 0.0, 0.0, 0.0, 0.0, 0.0, 0.0, 0.0, 0.0, 0.0, 0.0, 0.0, 0.0, 0.0, 0.0, 0.0, 0.0, 0.0, 0.0, 0.0, 0.0, 0.0, 0.0, 0.0, 0.0, 0.0, 0.0, 0.0, 0.0, 0.0, 0.0, 0.0, 0.0, 0.0, 0.0, 0.0, 0.0, 0.0, 0.0, 0.0, 0.0, 0.0, 0.0, 0.0, 0.0, 0.0, 0.0, 0.0, 0.0, 0.0, 0.0, 0.0, 0.0, 0.0, 0.0, 0.0, 0.0, 0.0, 0.0, 0.0, 0.0, 0.0, 0.0, 0.0, 0.0, 0.0, 0.0, 0.0, 0.0, 0.0, 0.0, 0.0, 0.0, 0.0, 0.0, 0.0, 0.0, 0.0, 0.0, 0.0, 0.0, 0.0, 0.0, 0.0, 0.0, 0.0, 0.0, 0.0, 0.0, 0.0, 0.0, 0.0, 0.0, 0.0, 0.0, 0.0, 0.0, 0.0, 0.0, 0.0, 0.0, 0.0, 0.0, 0.0, 0.0, 0.0, 0.0, 0.0, 0.0, 0.0, 0.0, 0.0, 0.0, 0.0, 0.0, 0.0, 0.0, 0.0, 0.0, 0.0, 0.0, 0.0, 0.0, 0.0, 0.0, 0.0, 0.0, 0.0, 0.0, 0.0, 0.0, 0.0, 0.0, 0.0, 0.0, 0.0, 0.0, 0.0, 0.0, 0.0, 0.0, 0.0, 0.0, 0.0, 0.0, 0.0, 0.0, 0.0, 0.0, 0.0, 0.0, 0.0, 0.0, 0.0, 0.0, 0.0, 0.0, 0.0, 0.0, 0.0, 0.0, 0.0, 0.0, 0.0, 0.0, 0.0, 0.0, 0.0, 0.0, 0.0, 0.0, 0.0, 0.0, 0.0, 0.0, 0.0, 0.0, 0.0, 0.0, 0.0, 0.0, 0.0, 0.0, 0.0, 0.0, 0.0, 0.0, 0.0, 0.0, 0.0, 0.0, 0.0, 0.0, 0.0, 0.0, 0.0, 0.0, 0.0, 0.0, 0.0, 0.0, 0.0, 0.0, 0.0, 0.0, 0.0, 0.0, 0.0, 0.0, 0.0, 0.0, 0.0, 0.0, 0.0, 0.0, 0.0, 0.0, 0.0, 0.0, 0.0, 0.0, 0.0, 0.0, 0.0, 0.0, 0.0, 0.0, 0.0, 0.0, 0.0, 0.0, 0.0, 0.0, 0.0, 0.0, 0.0, 0.0, 0.0, 0.0, 0.0, 0.0, 0.0, 0.0, 0.0, 0.0, 0.0, 0.0, 0.0, 0.0, 0.0, 0.0, 0.0, 0.0, 0.0, 0.0, 0.0, 0.0, 0.0, 0.0, 0.0, 0.0, 0.0, 0.0, 0.0, 0.0, 0.0, 0.0, 0.0, 0.0, 0.0, 0.0, 0.0, 0.0, 0.0, 0.0, 0.0, 0.0, 0.0, 0.0, 0.0, 0.0, 0.0, 0.0, 0.0, 0.0, 0.0, 0.0, 0.0, 0.0, 0.0, 0.0, 0.0, 0.0, 0.0, 0.0, 0.0, 0.0, 0.0, 0.0, 0.0, 0.0, 0.0, 0.0, 0.0, 0.0, 0.0, 0.0, 0.0, 0.0, 0.0, 0.0, 0.0, 0.0, 0.0, 0.0, 0.0, 0.0, 0.0, 0.0, 0.0, 0.0, 0.0, 0.0, 0.0, 0.0, 0.0, 0.0, 0.0, 0.0, 0.0, 0.0, 0.0, 0.0, 0.0, 0.0, 0.0, 0.0, 0.0, 0.0, 0.0, 0.0, 0.0, 0.0, 0.0, 0.0, 0.0, 0.0, 0.0, 0.0, 0.0, 0.0, 0.0, 0.0, 0.0, 0.0, 0.0, 0.0, 0.0, 0.0, 0.0, 0.0, 0.0, 0.0, 0.0, 0.0, 0.0, 0.0, 0.0, 0.0, 0.0, 0.0, 0.0, 0.0, 0.0, 0.0, 0.0, 0.0, 0.0, 0.0, 0.0, 0.0, 0.0, 0.0, 0.0, 0.0, 0.0, 0.0, 0.0, 0.0, 0.0, 0.0, 0.0, 0.0, 0.0, 0.0, 0.0, 0.0, 0.0, 0.0, 0.0, 0.0, 0.0, 0.0, 0.0, 0.0, 0.0, 0.0, 0.0, 0.0, 0.0, 0.0, 0.0, 0.0, 0.0, 0.0, 0.0, 0.0, 0.0, 0.0, 0.0, 0.0, 0.0, 0.0, 0.0, 0.0, 0.0, 0.0, 0.0, 0.0, 0.0, 0.0, 0.0, 0.0, 0.0, 0.0, 0.0, 0.0, 0.0, 0.0, 0.0, 0.0, 0.0, 0.0, 0.0, 0.0, 0.0, 0.0, 0.0, 0.0, 0.0, 0.0, 0.0, 0.0, 0.0, 0.0, 0.0, 0.0, 0.0, 0.0, 0.0, 0.0, 0.0, 0.0, 0.0, 0.0, 0.0, 0.0, 0.0, 0.0, 0.0, 0.0, 0.0, 0.0, 0.0, 0.0, 0.0, 0.0, 0.0, 0.0, 0.0, 0.0, 0.0, 0.0, 0.0, 0.0, 0.0, 0.0, 0.0, 0.0, 0.0, 0.0, 0.0, 0.0, 0.0, 0.0, 0.0, 0.0, 0.0, 0.0, 0.0, 0.0, 0.0, 0.0, 0.0, 0.0, 0.0, 0.0, 0.0, 0.0, 0.0, 0.0, 0.0, 0.0, 0.0, 0.0, 0.0, 0.0, 0.0, 0.0, 0.0, 0.0, 0.0, 0.0, 0.0, 0.0, 0.0, 0.0, 0.0, 0.0, 0.0, 0.0, 0.0, 0.0, 0.0, 0.0, 0.0, 0.0, 0.0, 0.0, 0.0, 0.0, 0.0, 0.0, 0.0, 0.0, 0.0, 0.0, 0.0, 0.0, 0.0, 0.0, 0.0, 0.0, 0.0, 0.0, 0.0, 0.0, 0.0, 0.0, 0.0, 0.0, 0.0, 0.0, 0.0, 0.0, 0.0, 0.0, 0.0, 0.0, 0.0, 0.0, 0.0, 0.0, 0.0, 0.0, 0.0, 0.0, 0.0, 0.0, 0.0, 0.0, 0.0, 0.0, 0.0, 0.0, 0.0, 0.0, 0.0, 0.0, 0.0, 0.0, 0.0, 0.0, 0.0, 0.0, 0.0, 0.0, 0.0, 0.0, 0.0, 0.0, 0.0, 0.0, 0.0, 0.0, 0.0, 0.0, 0.0, 0.0, 0.0, 0.0, 0.0, 0.0, 0.0, 0.0, 0.0, 0.0, 0.0, 0.0, 0.0, 0.0, 0.0, 0.0, 0.0, 0.0, 0.0, 0.0, 0.0, 0.0, 0.0, 0.0, 0.0, 0.0, 0.0, 0.0, 0.0, 0.0, 0.0, 0.0, 0.0, 0.0, 0.0, 0.0, 0.0, 0.0, 0.0, 0.0, 0.0, 0.0, 0.0, 0.0, 0.0, 0.0, 0.0, 0.0, 0.0, 0.0, 0.0, 0.0, 0.0, 0.0, 0.0, 0.0, 0.0, 0.0, 0.0, 0.0, 0.0, 0.0, 0.0, 0.0, 0.0, 0.0, 0.0, 0.0, 0.0, 0.0, 0.0, 0.0, 0.0, 0.0, 0.0, 0.0, 0.0, 0.0, 0.0, 0.0, 0.0, 0.0, 0.0, 0.0, 0.0, 0.0, 0.0, 0.0, 0.0, 0.0, 0.0, 0.0, 0.0, 0.0, 0.0, 0.0, 0.0, 0.0, 0.0, 0.0, 0.0, 0.0, 0.0, 0.0, 0.0, 0.0, 0.0, 0.0, 0.0, 0.0, 0.0, 0.0, 0.0, 0.0, 0.0, 0.0, 0.0, 0.0, 0.0, 0.0, 0.0, 0.0, 0.0, 0.0, 0.0, 0.0, 0.0, 0.0, 0.0, 0.0, 0.0, 0.0, 0.0, 0.0, 0.0, 0.0, 0.0, 0.0, 0.0, 0.0, 0.0, 0.0, 0.0, 0.0, 0.0, 0.0, 0.0, 0.0, 0.0, 0.0, 0.0, 0.0, 0.0, 0.0, 0.0, 0.0, 0.0, 0.0, 0.0, 0.0, 0.0, 0.0, 0.0, 0.0, 0.0, 0.0, 0.0, 0.0, 0.0, 0.0, 0.0, 0.0, 0.0, 0.0, 0.0, 0.0, 0.0, 0.0, 0.0, 0.0, 0.0, 0.0, 0.0, 0.0, 0.0, 0.0, 0.0, 0.0, 0.0, 0.0, 0.0, 0.0, 0.0, 0.0, 0.0, 0.0, 0.0, 0.0, 0.0, 0.0, 0.0, 0.0, 0.0, 0.0, 0.0, 0.0, 0.0, 0.0, 0.0, 0.0, 0.0, 0.0, 0.0, 0.0, 0.0, 0.0, 0.0, 0.0, 0.0, 0.0, 0.0, 0.0, 0.0, 0.0, 0.0, 0.0, 0.0, 0.0, 0.0, 0.0, 0.0, 0.0, 0.0, 0.0, 0.0, 0.0, 0.0, 0.0, 0.0, 0.0, 0.0, 0.0, 0.0, 0.0, 0.0, 0.0, 0.0, 0.0, 0.0, 0.0, 0.0, 0.0, 0.0, 0.0, 0.0, 0.0, 0.0, 0.0, 0.0, 0.0, 0.0, 0.0, 0.0, 0.0, 0.0, 0.0, 0.0, 0.0, 0.0, 0.0, 0.0, 0.0, 0.0, 0.0, 0.0, 0.0, 0.0, 0.0, 0.0, 0.0, 0.0, 0.0, 0.0, 0.0, 0.0, 0.0, 0.0, 0.0, 0.0, 0.0, 0.0, 0.0, 0.0, 0.0, 0.0, 0.0, 0.0, 0.0, 0.0, 0.0, 0.0, 0.0, 0.0, 0.0, 0.0, 0.0, 0.0, 0.0, 0.0, 0.0, 0.0, 0.0, 0.0, 0.0, 0.0, 0.0, 0.0, 0.0, 0.0, 0.0, 0.0, 0.0, 0.0, 0.0, 0.0, 0.0, 0.0, 0.0, 0.0, 0.0, 0.0, 0.0, 0.0, 0.0, 0.0, 0.0, 0.0, 0.0, 0.0, 0.0, 0.0, 0.0, 0.0, 0.0, 0.0, 0.0, 0.0, 0.0, 0.0, 0.0, 0.0, 0.0, 0.0, 0.0, 0.0, 0.0, 0.0, 0.0, 0.0, 0.0, 0.0, 0.0, 0.0, 0.0, 0.0, 0.0, 0.0, 0.0, 0.0, 0.0, 0.0, 0.0, 0.0, 0.0, 0.0, 0.0, 0.0, 0.0, 0.0, 0.0, 0.0, 0.0, 0.0, 0.0, 0.0, 0.0, 0.0, 0.0, 0.0, 0.0, 0.0, 0.0, 0.0, 0.0, 0.0, 0.0, 0.0, 0.0, 0.0, 0.0, 0.0, 0.0, 0.0, 0.0, 0.0, 0.0, 0.0, 0.0, 0.0, 0.0, 0.0, 0.0, 0.0, 0.0, 0.0, 0.0, 0.0, 0.0, 0.0, 0.0, 0.0, 0.0, 0.0, 0.0, 0.0, 0.0, 0.0, 0.0, 0.0, 0.0, 0.0, 0.0, 0.0, 0.0, 0.0, 0.0, 0.0, 0.0, 0.0, 0.0, 0.0, 0.0, 0.0, 0.0, 0.0, 0.0, 0.0, 0.0, 0.0, 0.0, 0.0, 0.0, 0.0, 0.0, 0.0, 0.0, 0.0, 0.0, 0.0, 0.0, 0.0, 0.0, 0.0, 0.0, 0.0, 0.0, 0.0, 0.0, 0.0, 0.0, 0.0, 0.0, 0.0, 0.0, 0.0, 0.0, 0.0, 0.0, 0.0, 0.0, 0.0, 0.0, 0.0, 0.0, 0.0, 0.0, 0.0, 0.0, 0.0, 0.0, 0.0, 0.0, 0.0, 0.0, 0.0, 0.0, 0.0, 0.0, 0.0, 0.0, 0.0, 0.0, 0.0, 0.0, 0.0, 0.0, 0.0, 0.0, 0.0, 0.0, 0.0, 0.0, 0.0, 0.0, 0.0, 0.0, 0.0, 0.0, 0.0, 0.0, 0.0, 0.0, 0.0, 0.0, 0.0, 0.0, 0.0, 0.0, 0.0, 0.0, 0.0, 0.0, 0.0, 0.0, 0.0, 0.0, 0.0, 0.0, 0.0, 0.0, 0.0, 0.0, 0.0, 0.0, 0.0, 0.0, 0.0, 0.0, 0.0, 0.0, 0.0, 0.0, 0.0, 0.0, 0.0, 0.0, 0.0, 0.0, 0.0, 0.0, 0.0, 0.0, 0.0, 0.0, 0.0, 0.0, 0.0, 0.0, 0.0, 0.0, 0.0, 0.0, 0.0, 0.0, 0.0, 0.0, 0.0, 0.0, 0.0, 0.0, 0.0, 0.0, 0.0, 0.0, 0.0, 0.0, 0.0, 0.0, 0.0, 0.0, 0.0, 0.0, 0.0, 0.0, 0.0, 0.0, 0.0, 0.0, 0.0, 0.0, 0.0, 0.0, 0.0, 0.0, 0.0, 0.0, 0.0, 0.0, 0.0, 0.0, 0.0, 0.0, 0.0, 0.0, 0.0, 0.0, 0.0, 0.0, 0.0, 0.0, 0.0, 0.0, 0.0, 0.0, 0.0, 0.0, 0.0, 0.0, 0.0, 0.0, 0.0, 0.0, 0.0, 0.0, 0.0, 0.0, 0.0, 0.0, 0.0, 0.0, 0.0, 0.0, 0.0, 0.0, 0.0, 0.0, 0.0, 0.0, 0.0, 0.0, 0.0, 0.0, 0.0, 0.0, 0.0, 0.0, 0.0, 0.0, 0.0, 0.0, 0.0, 0.0, 0.0, 0.0, 0.0, 0.0, 0.0, 0.0, 0.0, 0.0, 0.0, 0.0, 0.0, 0.0, 0.0, 0.0, 0.0, 0.0, 0.0, 0.0, 0.0, 0.0, 0.0, 0.0, 0.0, 0.0, 0.0, 0.0, 0.0, 0.0, 0.0, 0.0, 0.0, 0.0, 0.0, 0.0, 0.0, 0.0, 0.0, 0.0, 0.0, 0.0, 0.0, 0.0, 0.0, 0.0, 0.0, 0.0, 0.0, 0.0, 0.0, 0.0, 0.0, 0.0, 0.0, 0.0, 0.0, 0.0, 0.0, 0.0, 0.0, 0.0, 0.0, 0.0, 0.0, 0.0, 0.0, 0.0, 0.0, 0.0, 0.0, 0.0, 0.0, 0.0, 0.0, 0.0, 0.0, 0.0, 0.0, 0.0, 0.0, 0.0, 0.0, 0.0, 0.0, 0.0, 0.0, 0.0, 0.0, 0.0, 0.0, 0.0, 0.0, 0.0, 0.0, 0.0, 0.0, 0.0, 0.0, 0.0, 0.0, 0.0, 0.0, 0.0, 0.0, 0.0, 0.0, 0.0, 0.0, 0.0, 0.0, 0.0, 0.0, 0.0, 0.0, 0.0, 0.0, 0.0, 0.0, 0.0, 0.0, 0.0, 0.0, 0.0, 0.0, 0.0, 0.0, 0.0, 0.0, 0.0, 0.0, 0.0, 0.0, 0.0, 0.0, 0.0, 0.0, 0.0, 0.0, 0.0, 0.0, 0.0, 0.0, 0.0, 0.0, 0.0, 0.0, 0.0, 0.0, 0.0, 0.0, 0.0, 0.0, 0.0, 0.0, 0.0, 0.0, 0.0, 0.0, 0.0, 0.0, 0.0, 0.0, 0.0, 0.0, 0.0, 0.0, 0.0, 0.0, 0.0, 0.0, 0.0, 0.0, 0.0, 0.0, 0.0, 0.0, 0.0, 0.0, 0.0, 0.0, 0.0, 0.0, 0.0, 0.0, 0.0, 0.0, 0.0, 0.0, 0.0, 0.0, 0.0, 0.0, 0.0, 0.0, 0.0, 0.0, 0.0, 0.0, 0.0, 0.0, 0.0, 0.0, 0.0, 0.0, 0.0, 0.0, 0.0, 0.0, 0.0, 0.0, 0.0, 0.0, 0.0, 0.0, 0.0, 0.0, 0.0, 0.0, 0.0, 0.0, 0.0, 0.0, 0.0, 0.0, 0.0, 0.0, 0.0, 0.0, 0.0, 0.0, 0.0, 0.0, 0.0, 0.0, 0.0, 0.0, 0.0, 0.0, 0.0, 0.0, 0.0, 0.0, 0.0, 0.0, 0.0, 0.0, 0.0, 0.0, 0.0, 0.0, 0.0, 0.0, 0.0, 0.0, 0.0, 0.0, 0.0, 0.0, 0.0, 0.0, 0.0, 0.0, 0.0, 0.0, 0.0, 0.0, 0.0, 0.0, 0.0, 0.0, 0.0, 0.0, 0.0, 0.0, 0.0, 0.0, 0.0, 0.0, 0.0, 0.0, 0.0, 0.0, 0.0, 0.0, 0.0, 0.0, 0.0, 0.0, 0.0, 0.0, 0.0, 0.0, 0.0, 0.0, 0.0, 0.0, 0.0, 0.0, 0.0, 0.0, 0.0, 0.0, 0.0, 0.0, 0.0, 0.0, 0.0, 0.0, 0.0, 0.0, 0.0, 0.0, 0.0, 0.0, 0.0, 0.0, 0.0, 0.0, 0.0, 0.0, 0.0, 0.0, 0.0, 0.0, 0.0, 0.0, 0.0, 0.0, 0.0, 0.0, 0.0, 0.0, 0.0, 0.0, 0.0, 0.0, 0.0, 0.0, 0.0, 0.0, 0.0, 0.0, 0.0, 0.0, 0.0, 0.0, 0.0, 0.0, 0.0, 0.0, 0.0, 0.0, 0.0, 0.0, 0.0, 0.0, 0.0, 0.0, 0.0, 0.0, 0.0, 0.0, 0.0, 0.0, 0.0, 0.0, 0.0, 0.0, 0.0, 0.0, 0.0, 0.0, 0.0, 0.0, 0.0, 0.0, 0.0, 0.0, 0.0, 0.0, 0.0, 0.0, 0.0, 0.0, 0.0, 0.0, 0.0, 0.0, 0.0, 0.0, 0.0, 0.0, 0.0, 0.0, 0.0, 0.0, 0.0, 0.0, 0.0, 0.0, 0.0, 0.0, 0.0, 0.0, 0.0, 0.0, 0.0, 0.0, 0.0, 0.0, 0.0, 0.0, 0.0, 0.0, 0.0, 0.0, 0.0, 0.0, 0.0, 0.0, 0.0, 0.0, 0.0, 0.0, 0.0, 0.0, 0.0, 0.0, 0.0, 0.0, 0.0, 0.0, 0.0, 0.0, 0.0, 0.0, 0.0, 0.0, 0.0, 0.0, 0.0, 0.0, 0.0, 0.0, 0.0, 0.0, 0.0, 0.0, 0.0, 0.0, 0.0, 0.0, 0.0, 0.0, 0.0, 0.0, 0.0, 0.0, 0.0, 0.0, 0.0, 0.0, 0.0, 0.0, 0.0, 0.0, 0.0, 0.0, 0.0, 0.0, 0.0, 0.0, 0.0, 0.0, 0.0, 0.0, 0.0, 0.0, 0.0, 0.0, 0.0, 0.0, 0.0, 0.0, 0.0, 0.0, 0.0, 0.0, 0.0, 0.0, 0.0, 0.0, 0.0, 0.0, 0.0, 0.0, 0.0, 0.0, 0.0, 0.0, 0.0, 0.0, 0.0, 0.0, 0.0, 0.0, 0.0, 0.0, 0.0, 0.0, 0.0, 0.0, 0.0, 0.0, 0.0, 0.0, 0.0, 0.0, 0.0, 0.0, 0.0, 0.0, 0.0, 0.0, 0.0, 0.0, 0.0, 0.0, 0.0, 0.0, 0.0, 0.0, 0.0, 0.0, 0.0, 0.0, 0.0, 0.0, 0.0, 0.0, 0.0, 0.0, 0.0, 0.0, 0.0, 0.0, 0.0, 0.0, 0.0, 0.0, 0.0, 0.0, 0.0, 0.0, 0.0, 0.0, 0.0, 0.0, 0.0, 0.0, 0.0, 0.0, 0.0, 0.0, 0.0, 0.0, 0.0, 0.0, 0.0, 0.0, 0.0, 0.0, 0.0, 0.0, 0.0, 0.0, 0.0, 0.0, 0.0, 0.0, 0.0, 0.0, 0.0, 0.0, 0.0, 0.0, 0.0, 0.0, 0.0, 0.0, 0.0, 0.0, 0.0, 0.0, 0.0, 0.0, 0.0, 0.0, 0.0, 0.0, 0.0, 0.0, 0.0, 0.0, 0.0, 0.0, 0.0, 0.0, 0.0, 0.0, 0.0, 0.0, 0.0, 0.0, 0.0, 0.0, 0.0, 0.0, 0.0, 0.0, 0.0, 0.0, 0.0, 0.0, 0.0, 0.0, 0.0, 0.0, 0.0, 0.0, 0.0, 0.0, 0.0, 0.0, 0.0, 0.0, 0.0, 0.0, 0.0, 0.0, 0.0, 0.0, 0.0, 0.0, 0.0, 0.0, 0.0, 0.0, 0.0, 0.0, 0.0, 0.0, 0.0, 0.0, 0.0, 0.0, 0.0, 0.0, 0.0, 0.0, 0.0, 0.0, 0.0, 0.0, 0.0, 0.0, 0.0, 0.0, 0.0, 0.0, 0.0, 0.0, 0.0, 0.0, 0.0, 0.0, 0.0, 0.0, 0.0, 0.0, 0.0, 0.0, 0.0, 0.0, 0.0, 0.0, 0.0, 0.0, 0.0, 0.0, 0.0, 0.0, 0.0, 0.0, 0.0, 0.0, 0.0])
me_plane_002.update()

# ---- objects
ob_character = bpy.data.objects.new('Character', me_plane_002)

# ---- transforms, parenting, visibility, modifiers, constraints
ob_character.location = (0.0, 0.0, 0.0)
ob_character.rotation_euler = (1.571, 0.0, 0.0)
ob_character.scale = (0.2022, 0.2022, 0.2022)

# ---- collection membership
col_collection.objects.link(ob_character)

# ---- scene / render settings (as saved in the file)
scene.frame_start = 1; scene.frame_end = 250; scene.frame_set(1)
scene.render.engine = 'BLENDER_EEVEE_NEXT'
bpy.context.view_layer.update()

# ---- added for rendering (the .blend has no active camera and no usable light): camera, sun
cam_auto = bpy.data.cameras.new('AutoCamera')
cam_auto.lens = 50.0
cam_auto.sensor_width = 36.0
cam_auto.clip_end = 1000.0
ob_auto_camera = bpy.data.objects.new('AutoCamera', cam_auto)
scene.collection.objects.link(ob_auto_camera)
ob_auto_camera.location = (3.8303, -4.58624, 2.74484)
ob_auto_camera.rotation_euler = (1.09748, -7.21219e-08, 0.694738)
scene.camera = ob_auto_camera
light_auto_sun = bpy.data.lights.new('AutoSun', 'SUN')
light_auto_sun.energy = 3.0
light_auto_sun.angle = 0.0523599
ob_auto_sun = bpy.data.objects.new('AutoSun', light_auto_sun)
scene.collection.objects.link(ob_auto_sun)
ob_auto_sun.rotation_euler = (0.872665, 0.174533, 0.523599)
bpy.context.view_layer.update()
